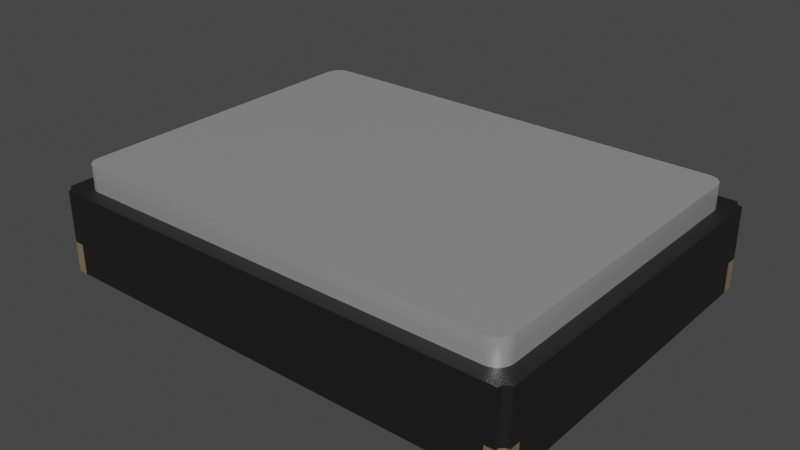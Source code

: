 # Source: Resonator_SMD_ECS_ECX-1247Q_1.6x1.2x0.3mm.blend  (saved by Blender 4.1.23; exported with 4.5.12 LTS)
import bpy
from mathutils import Matrix  # noqa: F401  (used for matrix-valued properties, if any)

bpy.ops.wm.read_factory_settings(use_empty=True)
scene = bpy.context.scene
scene.name = 'Scene'

# ---- collections
col_collection = bpy.data.collections.new('Collection'); scene.collection.children.link(col_collection)

# ---- materials (node trees are filled in below, after node groups)
mat_aluminum_lathed = bpy.data.materials.new('aluminum_lathed')
mat_aluminum_lathed.alpha_threshold = 0.0
mat_aluminum_lathed.use_transparent_shadow = False
mat_aluminum_lathed.preview_render_type = 'CUBE'
mat_aluminum_lathed.diffuse_color = (0.6, 0.6, 0.6, 1.0)
mat_aluminum_lathed.specular_color = (0.12, 0.12, 0.12)
mat_aluminum_lathed.roughness = 0.5
mat_plastic_matte_black = bpy.data.materials.new('plastic_matte_black')
mat_plastic_matte_black.use_transparent_shadow = False
mat_plastic_matte_black.preview_render_type = 'CUBE'
mat_metal_pins_gold = bpy.data.materials.new('metal_pins_gold')
mat_metal_pins_gold.use_transparent_shadow = False
mat_metal_pins_gold.preview_render_type = 'CUBE'

# ---- material node trees
mat_aluminum_lathed.use_nodes = True; mat_aluminum_lathed.node_tree.nodes.clear()
_N = mat_aluminum_lathed.node_tree.nodes; _L = mat_aluminum_lathed.node_tree.links
n0 = _N.new('ShaderNodeOutputMaterial'); n0.name = 'Material Output'; n0.location = (311, 300)
n1 = _N.new('ShaderNodeMapping'); n1.name = 'Mapping'; n1.location = (-765, 243)
n1.inputs[3].default_value = (120.4, 1.0, 1.0)
n2 = _N.new('ShaderNodeTexNoise'); n2.name = 'Noise Texture'; n2.location = (-519, 157)
n2.inputs[2].default_value = 60.0
n2.inputs[3].default_value = 16.0
n2.inputs[4].default_value = 0.8542
n2.inputs[8].default_value = 4.0
n3 = _N.new('ShaderNodeTexCoord'); n3.name = 'Texture Coordinate'; n3.location = (-940, 256)
n4 = _N.new('ShaderNodeValToRGB'); n4.name = 'ColorRamp'; n4.location = (-322, 228)
while len(n4.color_ramp.elements) > 1: n4.color_ramp.elements.remove(n4.color_ramp.elements[-1])
n4.color_ramp.elements[0].position = 0.05909; n4.color_ramp.elements[0].color = (0.0, 0.0, 0.0, 1.0)
_e = n4.color_ramp.elements.new(0.6); _e.color = (1.0, 1.0, 1.0, 1.0)
n5 = _N.new('ShaderNodeBsdfPrincipled'); n5.name = 'Principled BSDF'; n5.location = (36, 293)
n5.distribution = 'GGX'
n5.subsurface_method = 'BURLEY'
n5.inputs[1].default_value = 0.6955
n5.inputs[2].default_value = 0.2841
n5.inputs[3].default_value = 1.45
n5.inputs[13].default_value = 0.7841
n5.inputs[15].default_value = 0.1068
n5.inputs[16].default_value = 0.1205
n5.inputs[20].default_value = 0.0
n5.inputs[27].default_value = (0.0, 0.0, 0.0, 1.0)
n5.inputs[28].default_value = 1.0
_L.new(n5.outputs[0], n0.inputs[0])
_L.new(n1.outputs[0], n2.inputs[0])
_L.new(n2.outputs[1], n4.inputs[0])
_L.new(n4.outputs[0], n5.inputs[0])
_L.new(n3.outputs[2], n1.inputs[0])
n0.is_active_output = True
mat_plastic_matte_black.use_nodes = True; mat_plastic_matte_black.node_tree.nodes.clear()
_N = mat_plastic_matte_black.node_tree.nodes; _L = mat_plastic_matte_black.node_tree.links
n0 = _N.new('ShaderNodeOutputMaterial'); n0.name = 'Material Output'; n0.location = (463, 300)
n1 = _N.new('ShaderNodeBsdfPrincipled'); n1.name = 'Principled BSDF'; n1.location = (173, 300)
n1.distribution = 'GGX'
n1.subsurface_method = 'BURLEY'
n1.inputs[1].default_value = 0.06818
n1.inputs[2].default_value = 0.5182
n1.inputs[3].default_value = 1.45
n1.inputs[13].default_value = 0.6432
n1.inputs[20].default_value = 0.1027
n1.inputs[27].default_value = (0.0, 0.0, 0.0, 1.0)
n1.inputs[28].default_value = 1.0
n2 = _N.new('ShaderNodeTexCoord'); n2.name = 'Texture Coordinate'; n2.location = (-1001, 105)
n3 = _N.new('ShaderNodeBump'); n3.name = 'Bump'; n3.location = (-135, -86)
n3.inputs[0].default_value = 0.1
n3.inputs[1].default_value = 0.4
n3.inputs[2].default_value = 1.0
n4 = _N.new('ShaderNodeMapping'); n4.name = 'Mapping'; n4.location = (-755, 143)
n4.inputs[3].default_value = (2.0, 2.0, 2.0)
n5 = _N.new('ShaderNodeValToRGB'); n5.name = 'ColorRamp'; n5.location = (-147, 213)
while len(n5.color_ramp.elements) > 1: n5.color_ramp.elements.remove(n5.color_ramp.elements[-1])
n5.color_ramp.elements[0].position = 0.0; n5.color_ramp.elements[0].color = (0.005014, 0.005014, 0.005014, 1.0)
_e = n5.color_ramp.elements.new(0.9955); _e.color = (0.01269, 0.01269, 0.01269, 1.0)
n6 = _N.new('ShaderNodeTexNoise'); n6.name = 'Noise Texture'; n6.location = (-455, 203)
n6.inputs[2].default_value = 200.0
n6.inputs[3].default_value = 5.6
n6.inputs[4].default_value = 0.5208
_L.new(n1.outputs[0], n0.inputs[0])
_L.new(n6.outputs[0], n5.inputs[0])
_L.new(n5.outputs[0], n1.inputs[0])
_L.new(n2.outputs[2], n4.inputs[0])
_L.new(n4.outputs[0], n6.inputs[0])
_L.new(n6.outputs[0], n3.inputs[3])
_L.new(n3.outputs[0], n1.inputs[5])
n0.is_active_output = True
mat_metal_pins_gold.use_nodes = True; mat_metal_pins_gold.node_tree.nodes.clear()
_N = mat_metal_pins_gold.node_tree.nodes; _L = mat_metal_pins_gold.node_tree.links
n0 = _N.new('ShaderNodeMapping'); n0.name = 'Mapping'; n0.location = (-1447, -91)
n0.inputs[3].default_value = (4.8, 1.2, 1.1)
n1 = _N.new('ShaderNodeBsdfPrincipled'); n1.name = 'Principled BSDF'; n1.location = (-560, 254)
n1.distribution = 'GGX'
n1.subsurface_method = 'BURLEY'
n1.inputs[1].default_value = 0.7818
n1.inputs[2].default_value = 0.2886
n1.inputs[3].default_value = 1.45
n1.inputs[13].default_value = 0.0
n1.inputs[27].default_value = (0.0, 0.0, 0.0, 1.0)
n1.inputs[28].default_value = 1.0
n2 = _N.new('ShaderNodeOutputMaterial'); n2.name = 'Material Output.002'; n2.location = (-205, 253)
n2.width = 213
n3 = _N.new('ShaderNodeTexNoise'); n3.name = 'Noise Texture.002'; n3.location = (-1228, -73)
n3.inputs[2].default_value = 0.1
n3.inputs[3].default_value = 7.0
n3.inputs[4].default_value = 0.6
n3.inputs[8].default_value = 0.4
n4 = _N.new('ShaderNodeTexCoord'); n4.name = 'Texture Coordinate'; n4.location = (-1636, -116)
n5 = _N.new('ShaderNodeMix'); n5.name = 'Mix.001'; n5.location = (-921, 45)
n5.data_type = 'RGBA'
n5.inputs[6].default_value = (1.0, 0.7849, 0.4141, 1.0)
n5.inputs[7].default_value = (0.1851, 0.1427, 0.0982, 1.0)
n6 = _N.new('ShaderNodeBump'); n6.name = 'Bump.001'; n6.location = (-1001, -227)
n6.inputs[0].default_value = 0.05
n6.inputs[1].default_value = 0.01
n6.inputs[2].default_value = 1.0
_L.new(n1.outputs[0], n2.inputs[0])
_L.new(n3.outputs[0], n6.inputs[3])
_L.new(n0.outputs[0], n3.inputs[0])
_L.new(n3.outputs[0], n5.inputs[0])
_L.new(n4.outputs[3], n0.inputs[0])
_L.new(n5.outputs[2], n1.inputs[0])
_L.new(n6.outputs[0], n1.inputs[5])
n2.is_active_output = True

# ---- world
world_world = bpy.data.worlds.new('World'); scene.world = world_world
world_world.use_nodes = True; world_world.node_tree.nodes.clear()
_N = world_world.node_tree.nodes; _L = world_world.node_tree.links
n0 = _N.new('ShaderNodeOutputWorld'); n0.name = 'World Output'; n0.location = (300, 300)
n1 = _N.new('ShaderNodeBackground'); n1.name = 'Background'; n1.location = (10, 300)
n1.inputs[0].default_value = (0.05088, 0.05088, 0.05088, 1.0)
_L.new(n1.outputs[0], n0.inputs[0])
n0.is_active_output = True
world_world.color = (0.05088, 0.05088, 0.05088)
world_world.use_sun_shadow = False
world_world.sun_shadow_jitter_overblur = 0.0

# ---- meshes
me_shape_9_indexedfaceset = bpy.data.meshes.new('SHAPE_9_IndexedFaceSet')
me_shape_9_indexedfaceset.from_pydata([(-0.2756, 0.1378, -0.2165), (-0.2756, 0.1063, -0.2165), (-0.2854, 0.1063, -0.2139), (-0.2926, 0.1063, -0.2067), (0.2953, 0.1063, -0.1969), (0.2946, 0.1063, -0.2019), (-0.2946, 0.1063, 0.2019), (-0.2895, 0.1063, 0.2108), (-0.2807, 0.1063, 0.2159), (-0.2807, 0.1378, -0.2159), (-0.2854, 0.1378, -0.2139), (-0.2946, 0.1378, 0.2019), (-0.2926, 0.1378, 0.2067), (-0.2895, 0.1378, 0.2108), (-0.2854, 0.1378, 0.2139), (-0.2807, 0.1378, 0.2159), (0.2756, 0.1378, 0.2165), (0.2895, 0.1378, 0.2108), (0.2926, 0.1378, 0.2067), (0.2946, 0.1378, 0.2019), (0.2953, 0.1378, -0.1969), (0.2926, 0.1378, -0.2067), (0.2756, 0.1378, -0.2165), (-0.2953, 0.1063, -0.1969), (-0.2953, 0.1378, -0.1969), (-0.2953, 0.1063, 0.1969), (-0.2953, 0.1378, 0.1969), (-0.2926, 0.1063, 0.2067), (-0.2854, 0.1063, 0.2139), (-0.2756, 0.1378, 0.2165), (-0.2756, 0.1063, 0.2165), (0.2756, 0.1063, 0.2165), (0.2807, 0.1063, 0.2159), (0.2854, 0.1063, 0.2139), (0.2895, 0.1063, 0.2108), (0.2926, 0.1063, 0.2067), (0.2946, 0.1063, 0.2019), (0.2953, 0.1063, 0.1969), (0.2953, 0.1378, 0.1969), (0.2807, 0.1378, 0.2159), (0.2854, 0.1378, 0.2139), (0.2926, 0.1063, -0.2067), (0.2895, 0.1063, -0.2108), (0.2854, 0.1063, -0.2139), (0.2807, 0.1063, -0.2159), (0.2756, 0.1063, -0.2165), (0.2946, 0.1378, -0.2019), (0.2895, 0.1378, -0.2108), (0.2854, 0.1378, -0.2139), (0.2807, 0.1378, -0.2159), (-0.2807, 0.1063, -0.2159), (-0.2895, 0.1063, -0.2108), (-0.2946, 0.1063, -0.2019), (-0.2895, 0.1378, -0.2108), (-0.2926, 0.1378, -0.2067), (-0.2946, 0.1378, -0.2019), (0.3064, 0.1063, 0.2313), (0.31, 0.1063, 0.2277), (-0.315, 0.1063, 0.2264), (-0.31, 0.03937, 0.2277), (-0.315, 0.0, 0.212), (0.2929, 0.0, -0.2362), (0.2929, 0.0, 0.2205), (-0.2929, 0.0, 0.2362), (0.315, 0.1063, -0.2264), (0.315, 0.03937, -0.2264), (0.3051, 0.1063, -0.2362), (-0.3051, 0.1063, -0.2362), (-0.3051, 0.1063, 0.2362), (-0.3051, 0.03937, 0.2362), (-0.2929, 0.03937, 0.2362), (0.3051, 0.1063, 0.2362), (-0.31, 0.1063, 0.2277), (-0.3064, 0.1063, 0.2313), (-0.315, 0.1063, -0.2264), (-0.3064, 0.1063, -0.2313), (-0.31, 0.1063, -0.2277), (0.31, 0.1063, -0.2277), (0.3064, 0.1063, -0.2313), (0.315, 0.1063, 0.2264), (-0.2992, 0.0, -0.212), (-0.315, 0.0, -0.212), (-0.2992, 0.03937, -0.05906), (-0.2992, 0.0, -0.05906), (-0.2992, 0.03937, -0.212), (-0.2929, 0.03937, -0.2205), (-0.09843, 0.03937, -0.2205), (-0.2929, 0.03937, -0.2362), (-0.315, 0.03937, -0.2264), (0.09843, 0.0, -0.2205), (0.09843, 0.03937, -0.2205), (0.09843, 0.03937, -0.05906), (0.09843, 0.0, -0.05906), (0.2992, 0.0, 0.212), (0.09843, 0.03937, 0.05906), (0.09843, 0.0, 0.05906), (0.09843, 0.03937, 0.2205), (0.2992, 0.03937, 0.212), (-0.2992, 0.0, 0.212), (-0.315, 0.03937, 0.212), (-0.09843, 0.03937, 0.2205), (-0.315, 0.03937, 0.2264), (-0.3064, 0.0, -0.2313), (-0.31, 0.0, -0.2277), (-0.31, 0.03937, -0.2277), (-0.3064, 0.03937, -0.2313), (-0.09843, 0.0, -0.05906), (-0.2929, 0.0, -0.2205), (-0.2929, 0.0, -0.2362), (-0.3051, 0.03937, -0.2362), (-0.3051, 0.0, -0.2362), (-0.315, 0.0, -0.2264), (-0.09843, 0.0, -0.2205), (-0.09843, 0.03937, -0.05906), (-0.315, 0.03937, -0.212), (0.315, 0.0, -0.2264), (0.31, 0.0, -0.2277), (0.3064, 0.0, -0.2313), (0.2929, 0.0, -0.2205), (0.2992, 0.03937, -0.05906), (0.315, 0.03937, -0.212), (0.3051, 0.0, -0.2362), (0.315, 0.0, -0.212), (0.2992, 0.0, -0.212), (0.2992, 0.0, -0.05906), (0.3051, 0.03937, -0.2362), (0.3064, 0.03937, -0.2313), (0.31, 0.03937, -0.2277), (0.2992, 0.03937, -0.212), (0.2929, 0.03937, -0.2205), (0.2929, 0.03937, -0.2362), (0.3051, 0.0, 0.2362), (0.3064, 0.0, 0.2313), (0.31, 0.0, 0.2277), (0.3051, 0.03937, 0.2362), (0.31, 0.03937, 0.2277), (0.3064, 0.03937, 0.2313), (0.315, 0.03937, 0.2264), (0.315, 0.03937, 0.212), (0.315, 0.0, 0.2264), (0.315, 0.0, 0.212), (0.2929, 0.03937, 0.2205), (0.09843, 0.0, 0.2205), (0.2929, 0.03937, 0.2362), (0.2929, 0.0, 0.2362), (0.2992, 0.0, 0.05906), (0.2992, 0.03937, 0.05906), (-0.3064, 0.0, 0.2313), (-0.31, 0.0, 0.2277), (-0.3051, 0.0, 0.2362), (-0.09843, 0.0, 0.2205), (-0.09843, 0.0, 0.05906), (-0.2992, 0.0, 0.05906), (-0.2929, 0.0, 0.2205), (-0.315, 0.0, 0.2264), (-0.2992, 0.03937, 0.05906), (-0.2992, 0.03937, 0.212), (-0.09843, 0.03937, 0.05906), (-0.2929, 0.03937, 0.2205), (-0.3064, 0.03937, 0.2313)], [], [(0, 22, 45), (0, 45, 1), (25, 27, 6), (25, 7, 27), (25, 28, 7), (25, 8, 28), (25, 30, 8), (3, 23, 52), (50, 51, 2), (50, 3, 51), (50, 23, 3), (1, 25, 23), (1, 30, 25), (1, 23, 50), (34, 32, 31), (34, 33, 32), (36, 35, 34), (37, 34, 31), (37, 36, 34), (45, 31, 30), (45, 30, 1), (4, 31, 45), (4, 37, 31), (43, 5, 4), (43, 45, 44), (43, 4, 45), (42, 41, 5), (42, 5, 43), (24, 0, 9), (24, 9, 10), (24, 10, 53), (24, 53, 54), (24, 54, 55), (12, 26, 11), (14, 12, 13), (14, 26, 12), (29, 24, 26), (29, 14, 15), (29, 0, 24), (29, 26, 14), (48, 49, 22), (47, 48, 22), (21, 47, 22), (20, 46, 21), (20, 21, 22), (16, 22, 0), (16, 0, 29), (38, 22, 16), (38, 20, 22), (17, 16, 39), (17, 39, 40), (17, 18, 19), (17, 19, 38), (17, 38, 16), (26, 24, 23), (26, 23, 25), (11, 26, 25), (11, 25, 6), (12, 6, 27), (12, 11, 6), (13, 27, 7), (13, 12, 27), (14, 7, 28), (14, 13, 7), (15, 28, 8), (15, 14, 28), (29, 8, 30), (29, 15, 8), (16, 29, 30), (16, 30, 31), (39, 16, 31), (39, 31, 32), (40, 32, 33), (40, 39, 32), (17, 33, 34), (17, 40, 33), (18, 34, 35), (18, 17, 34), (19, 35, 36), (19, 18, 35), (38, 36, 37), (38, 19, 36), (20, 38, 37), (20, 37, 4), (46, 20, 4), (46, 4, 5), (21, 5, 41), (21, 46, 5), (47, 41, 42), (47, 21, 41), (48, 42, 43), (48, 47, 42), (49, 43, 44), (49, 48, 43), (22, 44, 45), (22, 49, 44), (9, 0, 1), (9, 1, 50), (10, 50, 2), (10, 9, 50), (53, 2, 51), (53, 10, 2), (54, 51, 3), (54, 53, 51), (55, 3, 52), (55, 54, 3), (24, 52, 23), (24, 55, 52), (57, 137, 79), (57, 135, 137), (56, 136, 135), (56, 135, 57), (71, 134, 136), (71, 136, 56), (73, 69, 68), (73, 159, 69), (72, 59, 159), (72, 159, 73), (58, 101, 59), (58, 59, 72), (76, 88, 74), (76, 104, 88), (75, 105, 104), (75, 104, 76), (67, 109, 105), (67, 105, 75), (78, 125, 66), (78, 126, 125), (77, 127, 126), (77, 126, 78), (64, 65, 127), (64, 127, 77), (152, 98, 60), (150, 63, 153), (81, 152, 60), (81, 83, 152), (80, 83, 81), (106, 151, 152), (106, 152, 83), (95, 150, 151), (95, 142, 150), (62, 144, 142), (112, 107, 108), (92, 151, 106), (92, 95, 151), (145, 140, 93), (89, 106, 112), (89, 92, 106), (124, 145, 95), (124, 95, 92), (122, 124, 123), (61, 118, 89), (108, 61, 89), (108, 89, 112), (122, 140, 145), (122, 145, 124), (144, 63, 142), (142, 63, 150), (64, 120, 65), (138, 122, 120), (138, 140, 122), (79, 137, 138), (79, 120, 64), (79, 138, 120), (67, 87, 109), (130, 108, 87), (130, 61, 108), (66, 125, 130), (66, 87, 67), (66, 130, 87), (58, 99, 101), (114, 60, 99), (114, 81, 60), (74, 88, 114), (74, 99, 58), (74, 114, 99), (71, 143, 134), (70, 144, 143), (70, 63, 144), (70, 143, 71), (68, 69, 70), (68, 70, 71), (76, 58, 72), (76, 74, 58), (75, 72, 73), (75, 76, 72), (56, 68, 71), (56, 73, 68), (78, 56, 57), (78, 73, 56), (78, 75, 73), (78, 57, 77), (64, 57, 79), (64, 77, 57), (66, 67, 75), (66, 75, 78), (84, 114, 81), (84, 81, 80), (82, 84, 80), (82, 80, 83), (113, 82, 83), (113, 83, 106), (86, 113, 106), (86, 106, 112), (85, 86, 112), (85, 112, 107), (87, 85, 107), (87, 107, 108), (104, 114, 84), (104, 88, 114), (85, 105, 104), (85, 104, 84), (87, 109, 105), (87, 105, 85), (113, 84, 82), (86, 84, 113), (86, 85, 84), (129, 130, 61), (129, 61, 118), (90, 129, 118), (90, 118, 89), (91, 90, 89), (91, 89, 92), (119, 91, 92), (119, 92, 124), (128, 119, 124), (128, 124, 123), (120, 128, 123), (120, 123, 122), (128, 91, 119), (128, 90, 91), (129, 90, 128), (127, 128, 120), (65, 127, 120), (97, 138, 140), (97, 140, 93), (146, 97, 93), (146, 93, 145), (94, 146, 145), (94, 145, 95), (96, 94, 95), (96, 95, 142), (141, 96, 142), (141, 142, 62), (143, 141, 62), (143, 62, 144), (136, 143, 134), (136, 141, 143), (135, 141, 136), (97, 96, 141), (97, 94, 96), (97, 141, 135), (138, 135, 137), (138, 97, 135), (146, 94, 97), (99, 156, 98), (99, 98, 60), (158, 70, 63), (158, 63, 153), (100, 158, 153), (100, 153, 150), (157, 100, 150), (157, 150, 151), (155, 157, 151), (155, 151, 152), (156, 155, 152), (156, 152, 98), (70, 159, 69), (99, 101, 59), (158, 59, 159), (158, 159, 70), (156, 99, 59), (156, 59, 158), (100, 156, 158), (157, 156, 100), (102, 109, 110), (102, 105, 109), (103, 104, 105), (103, 105, 102), (111, 88, 104), (111, 104, 103), (114, 88, 111), (114, 111, 81), (109, 87, 108), (109, 108, 110), (103, 80, 81), (103, 81, 111), (107, 103, 102), (107, 80, 103), (108, 102, 110), (108, 107, 102), (106, 83, 80), (112, 106, 80), (112, 80, 107), (116, 65, 115), (116, 127, 65), (117, 126, 127), (117, 127, 116), (121, 125, 126), (121, 126, 117), (130, 125, 121), (130, 121, 61), (65, 120, 122), (65, 122, 115), (123, 124, 92), (123, 92, 89), (118, 123, 89), (116, 122, 123), (116, 123, 118), (117, 118, 61), (117, 116, 118), (115, 122, 116), (121, 117, 61), (126, 130, 129), (127, 129, 128), (127, 126, 129), (125, 130, 126), (132, 134, 131), (132, 136, 134), (133, 135, 136), (133, 136, 132), (139, 137, 135), (139, 135, 133), (138, 137, 139), (138, 139, 140), (134, 143, 144), (134, 144, 131), (132, 131, 144), (132, 144, 62), (133, 132, 62), (93, 62, 142), (93, 142, 95), (93, 133, 62), (140, 139, 133), (140, 133, 93), (145, 93, 95), (101, 99, 60), (101, 60, 154), (148, 101, 154), (148, 59, 101), (147, 159, 59), (147, 59, 148), (149, 69, 159), (149, 159, 147), (70, 69, 149), (70, 149, 63), (63, 149, 147), (60, 148, 154), (153, 147, 148), (153, 63, 147), (98, 148, 60), (98, 153, 148), (150, 153, 98), (151, 98, 152), (151, 150, 98), (157, 155, 156)])
me_shape_9_indexedfaceset.polygons.foreach_set('use_smooth', [1, 1, 1, 1, 1, 1, 1, 1, 1, 1, 1, 1, 1, 1, 1, 1, 1, 1, 1, 1, 1, 1, 1, 1, 1, 1, 1, 1, 1, 1, 1, 1, 1, 1, 1, 1, 1, 1, 1, 1, 1, 1, 1, 1, 1, 1, 1, 1, 1, 1, 1, 1, 1, 1, 1, 1, 1, 1, 1, 1, 1, 1, 1, 1, 1, 1, 1, 1, 1, 1, 1, 1, 1, 1, 1, 1, 1, 1, 1, 1, 1, 1, 1, 1, 1, 1, 1, 1, 1, 1, 1, 1, 1, 1, 1, 1, 1, 1, 1, 1, 1, 1, 1, 1, 1, 1, 1, 1, 1, 1, 1, 1, 1, 1, 1, 1, 1, 1, 1, 1, 1, 1, 1, 1, 1, 1, 1, 1, 1, 1, 1, 1, 0, 0, 0, 0, 0, 0, 0, 0, 0, 0, 0, 0, 0, 0, 0, 0, 0, 0, 0, 0, 0, 0, 0, 0, 0, 0, 0, 0, 0, 0, 0, 0, 0, 0, 0, 0, 0, 0, 0, 0, 0, 0, 0, 0, 0, 0, 0, 0, 0, 0, 1, 1, 1, 1, 1, 1, 1, 1, 1, 1, 1, 1, 1, 1, 1, 1, 1, 1, 1, 1, 1, 1, 1, 1, 1, 1, 1, 1, 1, 1, 1, 1, 1, 1, 1, 1, 1, 1, 1, 1, 1, 1, 1, 1, 1, 1, 1, 1, 1, 1, 1, 1, 1, 1, 1, 1, 1, 1, 1, 1, 1, 1, 1, 1, 1, 1, 1, 1, 1, 1, 1, 1, 1, 1, 1, 1, 1, 1, 1, 1, 1, 1, 1, 1, 1, 1, 1, 1, 1, 1, 1, 1, 1, 1, 1, 1, 1, 1, 1, 1, 1, 1, 1, 1, 1, 1, 1, 1, 1, 1, 1, 1, 1, 1, 1, 1, 1, 1, 1, 1, 1, 1, 1, 1, 1, 1, 1, 1, 1, 1, 1, 1, 1, 1, 1, 1, 1, 1, 1, 1, 1, 1, 1, 1, 1, 1, 1, 1, 1, 1, 1, 1, 1, 1, 1, 1, 1, 1, 1, 1, 1, 1, 1, 1, 1, 1, 1, 1, 1, 1, 1, 1, 1, 1])
me_shape_9_indexedfaceset.polygons.foreach_set('material_index', [0, 0, 0, 0, 0, 0, 0, 0, 0, 0, 0, 0, 0, 0, 0, 0, 0, 0, 0, 0, 0, 0, 0, 0, 0, 0, 0, 0, 0, 0, 0, 0, 0, 0, 0, 0, 0, 0, 0, 0, 0, 0, 0, 0, 0, 0, 0, 0, 0, 0, 0, 0, 0, 0, 0, 0, 0, 0, 0, 0, 0, 0, 0, 0, 0, 0, 0, 0, 0, 0, 0, 0, 0, 0, 0, 0, 0, 0, 0, 0, 0, 0, 0, 0, 0, 0, 0, 0, 0, 0, 0, 0, 0, 0, 0, 0, 0, 0, 0, 0, 0, 0, 0, 0, 0, 0, 0, 0, 1, 1, 1, 1, 1, 1, 1, 1, 1, 1, 1, 1, 1, 1, 1, 1, 1, 1, 1, 1, 1, 1, 1, 1, 1, 1, 1, 1, 1, 1, 1, 1, 1, 1, 1, 1, 1, 1, 1, 1, 1, 1, 1, 1, 1, 1, 1, 1, 1, 1, 1, 1, 1, 1, 1, 1, 1, 1, 1, 1, 1, 1, 1, 1, 1, 1, 1, 1, 1, 1, 1, 1, 1, 1, 1, 1, 1, 1, 1, 1, 1, 1, 1, 1, 1, 1, 1, 1, 1, 1, 1, 1, 1, 1, 1, 1, 1, 1, 1, 1, 1, 1, 1, 1, 1, 1, 1, 1, 1, 1, 1, 1, 1, 1, 1, 1, 1, 1, 1, 1, 1, 1, 1, 1, 1, 1, 1, 1, 1, 1, 1, 1, 1, 1, 1, 1, 1, 1, 1, 1, 1, 1, 1, 1, 1, 1, 1, 1, 1, 1, 1, 1, 1, 1, 1, 1, 1, 1, 1, 1, 1, 1, 1, 1, 1, 1, 1, 2, 2, 2, 2, 2, 2, 2, 2, 2, 2, 2, 2, 2, 2, 2, 2, 2, 2, 2, 2, 2, 2, 2, 2, 2, 2, 2, 2, 2, 2, 2, 2, 2, 2, 2, 2, 2, 2, 2, 2, 2, 2, 2, 2, 2, 2, 2, 2, 2, 2, 2, 2, 2, 2, 2, 2, 2, 2, 2, 2, 2, 2, 2, 2, 2, 2, 2, 2, 2, 2, 2, 2, 2, 2, 2, 2, 2, 2, 2, 2, 2])
_k = set([(0, 9), (0, 22), (1, 45), (1, 50), (2, 50), (2, 51), (3, 51), (3, 52), (4, 5), (4, 37), (5, 41), (6, 25), (6, 27), (7, 27), (7, 28), (8, 28), (8, 30), (9, 10), (10, 53), (11, 12), (11, 26), (12, 13), (13, 14), (14, 15), (15, 29), (16, 29), (16, 39), (17, 18), (17, 40), (18, 19), (19, 38), (20, 38), (20, 46), (21, 46), (21, 47), (22, 49), (23, 25), (23, 52), (24, 26), (24, 55), (30, 31), (31, 32), (32, 33), (33, 34), (34, 35), (35, 36), (36, 37), (39, 40), (41, 42), (42, 43), (43, 44), (44, 45), (47, 48), (48, 49), (53, 54), (54, 55), (56, 57), (56, 71), (56, 136), (57, 79), (58, 72), (58, 74), (58, 101), (60, 81), (60, 154), (61, 108), (61, 121), (62, 141), (63, 144), (63, 149), (64, 65), (64, 77), (64, 79), (65, 115), (66, 67), (66, 78), (66, 125), (67, 75), (67, 109), (68, 69), (68, 71), (68, 73), (69, 149), (70, 158), (71, 134), (72, 73), (73, 159), (74, 76), (74, 88), (75, 76), (75, 105), (77, 78), (78, 126), (79, 137), (80, 84), (81, 111), (82, 83), (82, 84), (82, 113), (84, 114), (85, 86), (85, 87), (85, 107), (86, 112), (86, 113), (88, 111), (89, 90), (90, 91), (90, 129), (91, 92), (91, 119), (93, 97), (94, 95), (94, 96), (94, 146), (96, 141), (96, 142), (97, 138), (97, 146), (98, 156), (99, 156), (100, 150), (100, 157), (100, 158), (101, 154), (102, 103), (102, 105), (102, 110), (103, 111), (106, 113), (108, 110), (109, 110), (115, 116), (115, 122), (116, 117), (117, 121), (117, 126), (118, 129), (119, 124), (119, 128), (120, 128), (121, 125), (122, 140), (123, 128), (129, 130), (131, 132), (131, 134), (131, 144), (132, 133), (132, 136), (133, 139), (137, 139), (139, 140), (141, 143), (145, 146), (147, 148), (147, 149), (147, 159), (148, 154), (151, 157), (152, 155), (153, 158), (155, 156), (155, 157)])
me_shape_9_indexedfaceset.attributes.new('sharp_edge', 'BOOLEAN', 'EDGE').data.foreach_set('value', [ (min(e.vertices), max(e.vertices)) in _k for e in me_shape_9_indexedfaceset.edges])
_uv = me_shape_9_indexedfaceset.uv_layers.new(name='UVMap')
_uv.uv.foreach_set('vector', [0.0, 1.0, 1.0, 1.0, 1.0, 0.0, 0.0, 1.0, 1.0, 0.0, 0.0, 0.0, 0.0, 0.9545, 0.004466, 0.9773, 0.001136, 0.9663, 0.0, 0.9545, 0.009763, 0.9867, 0.004466, 0.9773, 0.0, 0.9545, 0.01667, 0.9939, 0.009763, 0.9867, 0.0, 0.9545, 0.02471, 0.9985, 0.01667, 0.9939, 0.0, 0.9545, 0.03333, 1.0, 0.02471, 0.9985, 0.004466, 0.02273, 0.0, 0.04545, 0.001136, 0.03369, 0.02471, 0.001549, 0.009763, 0.01331, 0.01667, 0.00609, 0.02471, 0.001549, 0.004466, 0.02273, 0.009763, 0.01331, 0.02471, 0.001549, 0.0, 0.04545, 0.004466, 0.02273, 0.03333, 0.0, 0.0, 0.9545, 0.0, 0.04545, 0.03333, 0.0, 0.03333, 1.0, 0.0, 0.9545, 0.03333, 0.0, 0.0, 0.04545, 0.02471, 0.001549, 0.9902, 0.9867, 0.9753, 0.9985, 0.9667, 1.0, 0.9902, 0.9867, 0.9833, 0.9939, 0.9753, 0.9985, 0.9989, 0.9663, 0.9955, 0.9773, 0.9902, 0.9867, 1.0, 0.9545, 0.9902, 0.9867, 0.9667, 1.0, 1.0, 0.9545, 0.9989, 0.9663, 0.9902, 0.9867, 0.9667, 0.0, 0.9667, 1.0, 0.03333, 1.0, 0.9667, 0.0, 0.03333, 1.0, 0.03333, 0.0, 1.0, 0.04545, 0.9667, 1.0, 0.9667, 0.0, 1.0, 0.04545, 1.0, 0.9545, 0.9667, 1.0, 0.9833, 0.00609, 0.9989, 0.03369, 1.0, 0.04545, 0.9833, 0.00609, 0.9667, 0.0, 0.9753, 0.001549, 0.9833, 0.00609, 1.0, 0.04545, 0.9667, 0.0, 0.9902, 0.01331, 0.9955, 0.02273, 0.9989, 0.03369, 0.9902, 0.01331, 0.9989, 0.03369, 0.9833, 0.00609, 0.0, 0.04545, 0.03333, 0.0, 0.02471, 0.001549, 0.0, 0.04545, 0.02471, 0.001549, 0.01667, 0.00609, 0.0, 0.04545, 0.01667, 0.00609, 0.009763, 0.01331, 0.0, 0.04545, 0.009763, 0.01331, 0.004466, 0.02273, 0.0, 0.04545, 0.004466, 0.02273, 0.001136, 0.03369, 0.004466, 0.9773, 0.0, 0.9545, 0.001136, 0.9663, 0.01667, 0.9939, 0.004466, 0.9773, 0.009763, 0.9867, 0.01667, 0.9939, 0.0, 0.9545, 0.004466, 0.9773, 0.03333, 1.0, 0.0, 0.04545, 0.0, 0.9545, 0.03333, 1.0, 0.01667, 0.9939, 0.02471, 0.9985, 0.03333, 1.0, 0.03333, 0.0, 0.0, 0.04545, 0.03333, 1.0, 0.0, 0.9545, 0.01667, 0.9939, 0.9833, 0.00609, 0.9753, 0.001549, 0.9667, 0.0, 0.9902, 0.01331, 0.9833, 0.00609, 0.9667, 0.0, 0.9955, 0.02273, 0.9902, 0.01331, 0.9667, 0.0, 1.0, 0.04545, 0.9989, 0.03369, 0.9955, 0.02273, 1.0, 0.04545, 0.9955, 0.02273, 0.9667, 0.0, 0.9667, 1.0, 0.9667, 0.0, 0.03333, 0.0, 0.9667, 1.0, 0.03333, 0.0, 0.03333, 1.0, 1.0, 0.9545, 0.9667, 0.0, 0.9667, 1.0, 1.0, 0.9545, 1.0, 0.04545, 0.9667, 0.0, 0.9902, 0.9867, 0.9667, 1.0, 0.9753, 0.9985, 0.9902, 0.9867, 0.9753, 0.9985, 0.9833, 0.9939, 0.9902, 0.9867, 0.9955, 0.9773, 0.9989, 0.9663, 0.9902, 0.9867, 0.9989, 0.9663, 1.0, 0.9545, 0.9902, 0.9867, 1.0, 0.9545, 0.9667, 1.0, 1.0, 1.0, 0.0, 1.0, 0.0, 0.0, 1.0, 1.0, 0.0, 0.0, 1.0, 0.0, 1.0, 0.2588, 1.0, 0.0, 0.0, 0.0, 1.0, 0.2588, 0.0, 0.0, 0.0, 0.2588, 1.0, 0.5, 0.0, 0.2588, 0.0, 0.5, 1.0, 0.5, 1.0, 0.2588, 0.0, 0.2588, 1.0, 0.7071, 0.0, 0.5, 0.0, 0.7071, 1.0, 0.7071, 1.0, 0.5, 0.0, 0.5, 1.0, 0.866, 0.0, 0.7071, 0.0, 0.866, 1.0, 0.866, 1.0, 0.7071, 0.0, 0.7071, 1.0, 0.9659, 0.0, 0.866, 0.0, 0.9659, 1.0, 0.9659, 1.0, 0.866, 0.0, 0.866, 1.0, 1.0, 0.0, 0.9659, 0.0, 1.0, 1.0, 1.0, 1.0, 0.9659, 0.0, 0.9659, 1.0, 1.0, 0.0, 1.0, 0.0, 0.0, 1.0, 1.0, 0.0, 0.0, 1.0, 0.0, 1.0, 0.9659, 1.0, 1.0, 0.0, 1.0, 1.0, 0.9659, 0.0, 1.0, 0.0, 0.9659, 1.0, 0.866, 0.0, 0.9659, 0.0, 0.866, 1.0, 0.866, 1.0, 0.9659, 0.0, 0.9659, 1.0, 0.7071, 0.0, 0.866, 0.0, 0.7071, 1.0, 0.7071, 1.0, 0.866, 0.0, 0.866, 1.0, 0.5, 0.0, 0.7071, 0.0, 0.5, 1.0, 0.5, 1.0, 0.7071, 0.0, 0.7071, 1.0, 0.2588, 0.0, 0.5, 0.0, 0.2588, 1.0, 0.2588, 1.0, 0.5, 0.0, 0.5, 1.0, 0.0, 0.0, 0.2588, 0.0, 0.0, 1.0, 0.0, 1.0, 0.2588, 0.0, 0.2588, 0.0, 1.0, 1.0, 1.0, 1.0, 0.0, 0.0, 1.0, 1.0, 0.0, 0.0, 0.0, 1.0, 0.7412, 1.0, 1.0, 0.0, 1.0, 1.0, 0.7412, 0.0, 1.0, 0.0, 0.7412, 1.0, 0.5, 0.0, 0.7412, 0.0, 0.5, 1.0, 0.5, 1.0, 0.7412, 0.0, 0.7412, 1.0, 0.2929, 0.0, 0.5, 0.0, 0.2929, 1.0, 0.2929, 1.0, 0.5, 0.0, 0.5, 1.0, 0.134, 0.0, 0.2929, 0.0, 0.134, 1.0, 0.134, 1.0, 0.2929, 0.0, 0.2929, 1.0, 0.03407, 0.0, 0.134, 0.0, 0.03407, 1.0, 0.03407, 1.0, 0.134, 0.0, 0.134, 1.0, 0.0, 0.0, 0.03407, 0.0, 0.0, 1.0, 0.0, 1.0, 0.03407, 0.0, 0.03407, 1.0, 0.03407, 1.0, 0.0, 0.0, 0.0, 1.0, 0.03407, 0.0, 0.0, 0.0, 0.03407, 1.0, 0.134, 0.0, 0.03407, 0.0, 0.134, 1.0, 0.134, 1.0, 0.03407, 0.0, 0.03407, 1.0, 0.2929, 0.0, 0.134, 0.0, 0.2929, 1.0, 0.2929, 1.0, 0.134, 0.0, 0.134, 1.0, 0.5, 0.0, 0.2929, 0.0, 0.5, 1.0, 0.5, 1.0, 0.2929, 0.0, 0.2929, 1.0, 0.7412, 0.0, 0.5, 0.0, 0.7412, 1.0, 0.7412, 1.0, 0.5, 0.0, 0.5, 1.0, 1.0, 0.0, 0.7412, 0.0, 1.0, 1.0, 1.0, 1.0, 0.7412, 0.0, 0.7412, 1.0, 0.5, 0.0, 1.0, 1.0, 1.0, 1.0, 0.5, 0.0, 0.5, 0.0, 1.0, 1.0, 0.134, 0.0, 0.134, 0.0, 0.5, 1.0, 0.134, 0.0, 0.5, 1.0, 0.5, 1.0, 0.0, 0.0, 0.0, 0.0, 0.134, 1.0, 0.0, 0.0, 0.134, 1.0, 0.134, 1.0, 0.866, 0.0, 1.0, 1.0, 1.0, 1.0, 0.866, 0.0, 0.866, 0.0, 1.0, 1.0, 0.5, 0.0, 0.5, 0.0, 0.866, 1.0, 0.5, 0.0, 0.866, 1.0, 0.866, 1.0, 0.0, 0.0, 0.0, 0.0, 0.5, 1.0, 0.0, 0.0, 0.5, 1.0, 0.5, 1.0, 0.5, 0.0, 0.0, 1.0, 0.0, 1.0, 0.5, 0.0, 0.5, 0.0, 0.0, 1.0, 0.866, 0.0, 0.866, 0.0, 0.5, 1.0, 0.866, 0.0, 0.5, 1.0, 0.5, 1.0, 1.0, 0.0, 1.0, 0.0, 0.866, 1.0, 1.0, 0.0, 0.866, 1.0, 0.866, 1.0, 0.134, 0.0, 0.0, 1.0, 0.0, 1.0, 0.134, 0.0, 0.134, 0.0, 0.0, 1.0, 0.5, 0.0, 0.5, 0.0, 0.134, 1.0, 0.5, 0.0, 0.134, 1.0, 0.134, 1.0, 1.0, 0.0, 1.0, 0.0, 0.5, 1.0, 1.0, 0.0, 0.5, 1.0, 0.5, 0.025, 0.625, 0.025, 0.9487, 0.0, 0.9487, 0.3438, 0.9667, 0.03506, 1.0, 0.03506, 0.9667, 0.0, 0.05127, 0.025, 0.625, 0.0, 0.9487, 0.0, 0.05127, 0.025, 0.375, 0.025, 0.625, 0.025, 0.05127, 0.025, 0.375, 0.0, 0.05127, 0.2328, 0.5735, 0.4031, 0.7104, 0.1703, 1.0, 0.2328, 0.5735, 0.1703, 1.0, 0.0, 0.8631, 0.6314, 0.4265, 0.6359, 0.8976, 0.4031, 0.7104, 0.6314, 0.4265, 0.8642, 0.6137, 0.6359, 0.8976, 0.9649, 0.9667, 0.9649, 1.0, 0.6562, 0.9667, 0.3438, 0.03333, 0.03506, 0.03333, 0.03506, 0.0, 0.461, 0.2896, 0.4031, 0.7104, 0.2328, 0.5735, 0.461, 0.2896, 0.6314, 0.4265, 0.4031, 0.7104, 0.975, 0.625, 1.0, 0.9487, 0.975, 0.9487, 0.2282, 0.1024, 0.2328, 0.5735, 0.0, 0.3863, 0.2282, 0.1024, 0.461, 0.2896, 0.2328, 0.5735, 0.6938, 0.0, 0.8642, 0.1369, 0.6314, 0.4265, 0.6938, 0.0, 0.6314, 0.4265, 0.461, 0.2896, 1.0, 0.05127, 0.975, 0.375, 0.975, 0.05127, 0.9649, 0.0, 0.9649, 0.03333, 0.6562, 0.03333, 0.03506, 0.0, 0.9649, 0.0, 0.6562, 0.03333, 0.03506, 0.0, 0.6562, 0.03333, 0.3438, 0.03333, 1.0, 0.05127, 1.0, 0.9487, 0.975, 0.625, 1.0, 0.05127, 0.975, 0.625, 0.975, 0.375, 0.9649, 1.0, 0.03506, 1.0, 0.6562, 0.9667, 0.6562, 0.9667, 0.03506, 1.0, 0.3438, 0.9667, 0.0, 1.0, 0.03176, 0.3704, 0.0, 0.3704, 0.9682, 0.3704, 0.03176, 0.0, 0.03176, 0.3704, 0.9682, 0.3704, 0.9682, 0.0, 0.03176, 0.0, 1.0, 1.0, 1.0, 0.3704, 0.9682, 0.3704, 1.0, 1.0, 0.03176, 0.3704, 0.0, 1.0, 1.0, 1.0, 0.9682, 0.3704, 0.03176, 0.3704, 0.0, 1.0, 0.02006, 0.3704, 0.0, 0.3704, 0.9799, 0.3704, 0.02006, 0.0, 0.02006, 0.3704, 0.9799, 0.3704, 0.9799, 0.0, 0.02006, 0.0, 1.0, 1.0, 1.0, 0.3704, 0.9799, 0.3704, 1.0, 1.0, 0.02006, 0.3704, 0.0, 1.0, 1.0, 1.0, 0.9799, 0.3704, 0.02006, 0.3704, 1.0, 1.0, 0.9682, 0.3704, 1.0, 0.3704, 0.03176, 0.3704, 0.9682, 0.0, 0.9682, 0.3704, 0.03176, 0.3704, 0.03176, 0.0, 0.9682, 0.0, 0.0, 1.0, 0.0, 0.3704, 0.03176, 0.3704, 0.0, 1.0, 0.9682, 0.3704, 1.0, 1.0, 0.0, 1.0, 0.03176, 0.3704, 0.9682, 0.3704, 1.0, 1.0, 0.9799, 0.3704, 1.0, 0.3704, 0.02006, 0.3704, 0.9799, 0.0, 0.9799, 0.3704, 0.02006, 0.3704, 0.02006, 0.0, 0.9799, 0.0, 0.02006, 0.3704, 0.9799, 0.3704, 1.0, 1.0, 0.0, 1.0, 0.0, 0.3704, 0.02006, 0.3704, 0.0, 1.0, 0.02006, 0.3704, 1.0, 1.0, 0.007812, 0.01804, 0.0, 0.9792, 0.007812, 0.982, 0.007812, 0.01804, 0.0, 0.02083, 0.0, 0.9792, 0.01353, 0.01042, 0.007812, 0.982, 0.01353, 0.9896, 0.01353, 0.01042, 0.007812, 0.01804, 0.007812, 0.982, 0.9865, 0.9896, 0.01562, 1.0, 0.9844, 1.0, 0.9865, 0.9896, 0.01353, 0.9896, 0.01562, 1.0, 0.9865, 0.01042, 0.9865, 0.9896, 0.9922, 0.982, 0.9865, 0.01042, 0.01353, 0.9896, 0.9865, 0.9896, 0.9865, 0.01042, 0.01353, 0.01042, 0.01353, 0.9896, 0.9865, 0.01042, 0.9922, 0.982, 0.9922, 0.01804, 1.0, 0.02083, 0.9922, 0.982, 1.0, 0.9792, 1.0, 0.02083, 0.9922, 0.01804, 0.9922, 0.982, 0.9844, 0.0, 0.01562, 0.0, 0.01353, 0.01042, 0.9844, 0.0, 0.01353, 0.01042, 0.9865, 0.01042, 1.0, 1.0, 1.0, 0.0, 0.0, 0.0, 1.0, 1.0, 0.0, 0.0, 0.0, 1.0, 1.0, 1.0, 0.0, 1.0, 0.0, 0.0, 1.0, 1.0, 0.0, 0.0, 1.0, 0.0, 1.0, 1.0, 0.0, 1.0, 0.0, 0.0, 1.0, 1.0, 0.0, 0.0, 1.0, 0.0, 0.0, 1.0, 1.0, 1.0, 1.0, 0.0, 0.0, 1.0, 1.0, 0.0, 0.0, 0.0, 0.0, 1.0, 1.0, 1.0, 1.0, 0.0, 0.0, 1.0, 1.0, 0.0, 0.0, 0.0, 1.0, 0.0, 1.0, 1.0, 0.0, 1.0, 1.0, 0.0, 0.0, 1.0, 0.0, 0.0, 0.02273, 0.04811, 0.0, 0.1367, 0.07273, 0.1367, 0.02273, 0.04811, 0.0, 0.05556, 0.0, 0.1367, 0.102, 0.08889, 0.03936, 0.02778, 0.02273, 0.04811, 0.102, 0.08889, 0.02273, 0.04811, 0.07273, 0.1367, 0.102, 0.0, 0.04545, 0.0, 0.03936, 0.02778, 0.102, 0.0, 0.03936, 0.02778, 0.102, 0.08889, 1.0, 1.0, 0.07273, 0.1367, 0.07273, 1.0, 1.0, 0.08889, 0.07273, 0.1367, 1.0, 1.0, 1.0, 0.08889, 0.102, 0.08889, 0.07273, 0.1367, 1.0, 1.0, 1.0, 0.0, 0.0, 0.0, 1.0, 1.0, 0.0, 0.0, 0.0, 1.0, 0.0, 1.0, 1.0, 1.0, 1.0, 0.0, 0.0, 1.0, 1.0, 0.0, 0.0, 0.0, 1.0, 1.0, 0.0, 1.0, 0.0, 0.0, 1.0, 1.0, 0.0, 0.0, 1.0, 0.0, 1.0, 1.0, 0.0, 1.0, 0.0, 0.0, 1.0, 1.0, 0.0, 0.0, 1.0, 0.0, 0.0, 1.0, 1.0, 1.0, 1.0, 0.0, 0.0, 1.0, 1.0, 0.0, 0.0, 0.0, 1.0, 1.0, 1.0, 0.0, 0.0, 0.0, 1.0, 1.0, 0.0, 0.0, 0.0, 1.0, 0.9273, 0.1367, 0.0, 1.0, 0.9273, 1.0, 0.9273, 0.1367, 0.0, 0.08889, 0.0, 1.0, 0.898, 0.08889, 0.0, 0.08889, 0.9273, 0.1367, 0.9773, 0.04811, 0.9273, 0.1367, 1.0, 0.1367, 1.0, 0.05556, 0.9773, 0.04811, 1.0, 0.1367, 1.0, 0.0, 1.0, 1.0, 0.0, 1.0, 1.0, 0.0, 0.0, 1.0, 0.0, 0.0, 0.0, 1.0, 1.0, 1.0, 1.0, 0.0, 0.0, 1.0, 1.0, 0.0, 0.0, 0.0, 0.0, 1.0, 1.0, 1.0, 1.0, 0.0, 0.0, 1.0, 1.0, 0.0, 0.0, 0.0, 1.0, 1.0, 0.0, 1.0, 0.0, 0.0, 1.0, 1.0, 0.0, 0.0, 1.0, 0.0, 1.0, 1.0, 0.0, 1.0, 0.0, 0.0, 1.0, 1.0, 0.0, 0.0, 1.0, 0.0, 1.0, 1.0, 1.0, 0.0, 0.0, 0.0, 1.0, 1.0, 0.0, 0.0, 0.0, 1.0, 0.9606, 0.9722, 0.898, 1.0, 0.9545, 1.0, 0.9606, 0.9722, 0.898, 0.9111, 0.898, 1.0, 0.9773, 0.9519, 0.898, 0.9111, 0.9606, 0.9722, 0.9273, 0.8633, 0.0, 0.9111, 0.898, 0.9111, 0.9273, 0.8633, 0.0, 0.0, 0.0, 0.9111, 0.9273, 0.8633, 0.898, 0.9111, 0.9773, 0.9519, 1.0, 0.8633, 0.9773, 0.9519, 1.0, 0.9444, 1.0, 0.8633, 0.9273, 0.8633, 0.9773, 0.9519, 0.9273, 0.0, 0.0, 0.0, 0.9273, 0.8633, 1.0, 0.0, 1.0, 1.0, 0.0, 1.0, 1.0, 0.0, 0.0, 1.0, 0.0, 0.0, 1.0, 0.0, 1.0, 1.0, 0.0, 1.0, 1.0, 0.0, 0.0, 1.0, 0.0, 0.0, 1.0, 1.0, 0.0, 1.0, 0.0, 0.0, 1.0, 1.0, 0.0, 0.0, 1.0, 0.0, 0.0, 1.0, 1.0, 1.0, 1.0, 0.0, 0.0, 1.0, 1.0, 0.0, 0.0, 0.0, 0.0, 1.0, 1.0, 1.0, 1.0, 0.0, 0.0, 1.0, 1.0, 0.0, 0.0, 0.0, 1.0, 1.0, 0.0, 1.0, 0.0, 0.0, 1.0, 1.0, 0.0, 0.0, 1.0, 0.0, 0.102, 1.0, 0.03936, 0.9722, 0.04545, 1.0, 0.0, 0.8633, 0.0, 0.9444, 0.02273, 0.9519, 0.102, 0.9111, 0.02273, 0.9519, 0.03936, 0.9722, 0.102, 0.9111, 0.03936, 0.9722, 0.102, 1.0, 0.07273, 0.8633, 0.0, 0.8633, 0.02273, 0.9519, 0.07273, 0.8633, 0.02273, 0.9519, 0.102, 0.9111, 1.0, 0.9111, 0.07273, 0.8633, 0.102, 0.9111, 1.0, 0.0, 0.07273, 0.8633, 1.0, 0.9111, 0.0, 0.866, 1.0, 1.0, 0.0, 1.0, 0.0, 0.866, 1.0, 0.866, 1.0, 1.0, 0.0, 0.5, 1.0, 0.5, 1.0, 0.866, 0.0, 0.5, 1.0, 0.866, 0.0, 0.866, 0.0, 0.0, 1.0, 0.0, 1.0, 0.5, 0.0, 0.0, 1.0, 0.5, 0.0, 0.5, 1.0, 1.0, 1.0, 0.0, 0.0, 0.0, 1.0, 1.0, 0.0, 0.0, 0.0, 1.0, 1.0, 0.0, 1.0, 1.0, 0.0, 1.0, 1.0, 0.0, 0.0, 1.0, 0.0, 0.0, 0.02273, 0.04811, 0.07273, 0.1367, 0.0, 0.1367, 0.02273, 0.04811, 0.0, 0.1367, 0.0, 0.05556, 0.102, 0.08889, 0.02273, 0.04811, 0.03936, 0.02778, 0.102, 0.08889, 0.07273, 0.1367, 0.02273, 0.04811, 0.102, 0.0, 0.03936, 0.02778, 0.04545, 0.0, 0.102, 0.0, 0.102, 0.08889, 0.03936, 0.02778, 1.0, 1.0, 0.07273, 1.0, 0.07273, 0.1367, 1.0, 0.08889, 1.0, 1.0, 0.07273, 0.1367, 1.0, 0.08889, 0.07273, 0.1367, 0.102, 0.08889, 0.0, 0.5, 1.0, 1.0, 0.0, 1.0, 0.0, 0.5, 1.0, 0.5, 1.0, 1.0, 0.0, 0.134, 1.0, 0.134, 1.0, 0.5, 0.0, 0.134, 1.0, 0.5, 0.0, 0.5, 0.0, 0.0, 1.0, 0.0, 1.0, 0.134, 0.0, 0.0, 1.0, 0.134, 0.0, 0.134, 1.0, 0.0, 1.0, 1.0, 0.0, 1.0, 1.0, 0.0, 0.0, 1.0, 0.0, 0.0, 1.0, 0.0, 1.0, 1.0, 0.0, 1.0, 1.0, 0.0, 0.0, 1.0, 0.0, 0.0, 0.9273, 0.1367, 0.9273, 1.0, 0.0, 1.0, 0.9273, 0.1367, 0.0, 1.0, 0.0, 0.08889, 0.898, 0.08889, 0.9273, 0.1367, 0.0, 0.08889, 0.9773, 0.04811, 1.0, 0.1367, 0.9273, 0.1367, 0.9773, 0.04811, 0.9273, 0.1367, 0.898, 0.08889, 0.9606, 0.02778, 0.898, 0.08889, 0.898, 0.0, 0.9606, 0.02778, 0.9773, 0.04811, 0.898, 0.08889, 1.0, 0.05556, 1.0, 0.1367, 0.9773, 0.04811, 0.9545, 0.0, 0.9606, 0.02778, 0.898, 0.0, 0.9606, 0.02778, 0.898, 0.0, 0.898, 0.08889, 0.9773, 0.04811, 0.898, 0.08889, 0.9273, 0.1367, 0.9773, 0.04811, 0.9606, 0.02778, 0.898, 0.08889, 0.9545, 0.0, 0.898, 0.0, 0.9606, 0.02778, 0.0, 0.134, 1.0, 0.0, 0.0, 0.0, 0.0, 0.134, 1.0, 0.134, 1.0, 0.0, 0.0, 0.5, 1.0, 0.5, 1.0, 0.134, 0.0, 0.5, 1.0, 0.134, 0.0, 0.134, 0.0, 1.0, 1.0, 1.0, 1.0, 0.5, 0.0, 1.0, 1.0, 0.5, 0.0, 0.5, 1.0, 0.0, 1.0, 1.0, 0.0, 1.0, 1.0, 0.0, 0.0, 1.0, 0.0, 0.0, 1.0, 1.0, 1.0, 0.0, 0.0, 0.0, 1.0, 1.0, 0.0, 0.0, 0.0, 1.0, 0.9606, 0.9722, 0.9545, 1.0, 0.898, 1.0, 0.9606, 0.9722, 0.898, 1.0, 0.898, 0.9111, 0.9773, 0.9519, 0.9606, 0.9722, 0.898, 0.9111, 0.9273, 0.8633, 0.898, 0.9111, 0.0, 0.9111, 0.9273, 0.8633, 0.0, 0.9111, 0.0, 0.0, 0.9273, 0.8633, 0.9773, 0.9519, 0.898, 0.9111, 1.0, 0.8633, 1.0, 0.9444, 0.9773, 0.9519, 1.0, 0.8633, 0.9773, 0.9519, 0.9273, 0.8633, 0.9273, 0.0, 0.9273, 0.8633, 0.0, 0.0, 1.0, 1.0, 1.0, 0.0, 0.0, 0.0, 1.0, 1.0, 0.0, 0.0, 0.0, 1.0, 0.0, 0.5, 1.0, 0.0, 0.0, 0.0, 0.0, 0.5, 1.0, 0.5, 1.0, 0.0, 0.0, 0.866, 1.0, 0.866, 1.0, 0.5, 0.0, 0.866, 1.0, 0.5, 0.0, 0.5, 0.0, 1.0, 1.0, 1.0, 1.0, 0.866, 0.0, 1.0, 1.0, 0.866, 0.0, 0.866, 1.0, 1.0, 1.0, 0.0, 0.0, 0.0, 1.0, 1.0, 0.0, 0.0, 0.0, 1.0, 0.102, 1.0, 0.04545, 1.0, 0.03936, 0.9722, 0.0, 0.8633, 0.02273, 0.9519, 0.0, 0.9444, 0.102, 0.9111, 0.03936, 0.9722, 0.02273, 0.9519, 0.102, 0.9111, 0.102, 1.0, 0.03936, 0.9722, 0.07273, 0.8633, 0.02273, 0.9519, 0.0, 0.8633, 0.07273, 0.8633, 0.102, 0.9111, 0.02273, 0.9519, 1.0, 0.9111, 0.102, 0.9111, 0.07273, 0.8633, 1.0, 0.0, 0.07273, 0.8633, 0.07273, 0.0, 1.0, 0.0, 1.0, 0.9111, 0.07273, 0.8633, 1.0, 0.0, 0.07273, 0.0, 0.07273, 0.8633])
me_shape_9_indexedfaceset.materials.append(mat_aluminum_lathed)
me_shape_9_indexedfaceset.materials.append(mat_plastic_matte_black)
me_shape_9_indexedfaceset.materials.append(mat_metal_pins_gold)
me_shape_9_indexedfaceset.update()
me_shape_9_indexedfaceset.normals_split_custom_set([tuple(v) for v in zip(*[iter([-0.06541, 0.0, -0.9979, 0.0654, 0.0, -0.9979, 0.06541, 0.0, -0.9979, -0.06541, 0.0, -0.9979, 0.06541, 0.0, -0.9979, -0.0654, 0.0, -0.9979, 0.0, -1.0, -1.61e-08, 0.0, -1.0, -2.579e-06, 0.0, -1.0, 4.258e-06, 0.0, -1.0, -1.61e-08, 0.0, -1.0, 1.103e-06, 0.0, -1.0, -2.579e-06, 0.0, -1.0, -1.61e-08, 0.0, -1.0, -1.428e-06, 0.0, -1.0, 1.103e-06, 0.0, -1.0, -1.61e-08, 0.0, -1.0, -1.437e-06, 0.0, -1.0, -1.428e-06, 0.0, -1.0, -1.61e-08, 0.0, -1.0, -2.906e-07, 0.0, -1.0, -1.437e-06, 0.0, -1.0, -1.066e-07, 0.0, -1.0, -5.756e-08, 0.0, -1.0, -2.129e-06, 0.0, -1.0, 2.782e-06, 0.0, -1.0, 5.933e-06, 0.0, -1.0, 8.516e-06, 0.0, -1.0, 2.782e-06, 0.0, -1.0, -1.066e-07, 0.0, -1.0, 5.933e-06, 0.0, -1.0, 2.782e-06, 0.0, -1.0, -5.756e-08, 0.0, -1.0, -1.066e-07, 0.0, -1.0, 5.812e-07, 0.0, -1.0, -1.61e-08, 0.0, -1.0, -5.756e-08, 0.0, -1.0, 5.812e-07, 0.0, -1.0, -2.906e-07, 0.0, -1.0, -1.61e-08, 0.0, -1.0, 5.812e-07, 0.0, -1.0, -5.756e-08, 0.0, -1.0, 2.782e-06, 0.0, -1.0, -7.741e-07, 0.0, -1.0, -7.74e-07, 0.0, -1.0, 0.0, 0.0, -1.0, -7.741e-07, 0.0, -1.0, -1.703e-05, 0.0, -1.0, -7.74e-07, 0.0, -1.0, 0.0, 0.0, -1.0, 0.0, 0.0, -1.0, -7.741e-07, 0.0, -1.0, 0.0, 0.0, -1.0, -7.741e-07, 0.0, -1.0, 0.0, 0.0, -1.0, 0.0, 0.0, -1.0, 0.0, 0.0, -1.0, -7.741e-07, 0.0, -1.0, 0.0, 0.0, -1.0, 0.0, 0.0, -1.0, -2.906e-07, 0.0, -1.0, 0.0, 0.0, -1.0, -2.906e-07, 0.0, -1.0, 5.812e-07, 0.0, -1.0, -3.432e-07, 0.0, -1.0, 0.0, 0.0, -1.0, 0.0, 0.0, -1.0, -3.432e-07, 0.0, -1.0, 0.0, 0.0, -1.0, 0.0, 0.0, -1.0, 4.085e-07, 0.0, -1.0, -1.935e-06, 0.0, -1.0, -3.432e-07, 0.0, -1.0, 4.085e-07, 0.0, -1.0, 0.0, 0.0, -1.0, 0.0, 0.0, -1.0, 4.085e-07, 0.0, -1.0, -3.432e-07, 0.0, -1.0, 0.0, 0.0, -1.0, 5.739e-06, 0.0, -1.0, 4.258e-06, 0.0, -1.0, -1.935e-06, 0.0, -1.0, 5.739e-06, 0.0, -1.0, -1.935e-06, 0.0, -1.0, 4.085e-07, 0.0, 1.0, 4.409e-08, 0.0, 1.0, 0.0, 0.0, 1.0, -3.437e-07, 0.0, 1.0, 4.409e-08, 0.0, 1.0, -3.437e-07, 0.0, 1.0, -1.633e-06, 0.0, 1.0, 4.409e-08, 0.0, 1.0, -1.633e-06, 0.0, 1.0, 2.64e-07, 0.0, 1.0, 4.409e-08, 0.0, 1.0, 2.64e-07, 0.0, 1.0, 2.773e-06, 0.0, 1.0, 4.409e-08, 0.0, 1.0, 2.773e-06, 0.0, 1.0, 0.0, 0.0, 1.0, -3.87e-07, 0.0, 1.0, 0.0, 0.0, 1.0, 0.0, 0.0, 1.0, 3.871e-07, 0.0, 1.0, -3.87e-07, 0.0, 1.0, -8.516e-06, 0.0, 1.0, 3.871e-07, 0.0, 1.0, 0.0, 0.0, 1.0, -3.87e-07, 0.0, 1.0, 7.404e-07, 0.0, 1.0, 4.409e-08, 0.0, 1.0, 0.0, 0.0, 1.0, 7.404e-07, 0.0, 1.0, 3.871e-07, 0.0, 1.0, 1.703e-05, 0.0, 1.0, 7.404e-07, 0.0, 1.0, 0.0, 0.0, 1.0, 4.409e-08, 0.0, 1.0, 7.404e-07, 0.0, 1.0, 0.0, 0.0, 1.0, 3.871e-07, 0.0, 1.0, 1.032e-05, 0.0, 1.0, -1.703e-05, 0.0, 1.0, -2.593e-07, 0.0, 1.0, 6.524e-06, 0.0, 1.0, 1.032e-05, 0.0, 1.0, -2.593e-07, 0.0, 1.0, -1.866e-06, 0.0, 1.0, 6.524e-06, 0.0, 1.0, -2.593e-07, 0.0, 1.0, -5.71e-07, 0.0, 1.0, 0.0, 0.0, 1.0, -1.866e-06, 0.0, 1.0, -5.71e-07, 0.0, 1.0, -1.866e-06, 0.0, 1.0, -2.593e-07, 0.0, 1.0, 0.0, 0.0, 1.0, -2.593e-07, 0.0, 1.0, 0.0, 0.0, 1.0, 0.0, 0.0, 1.0, 0.0, 0.0, 1.0, 7.404e-07, 0.0, 1.0, -2.526e-07, 0.0, 1.0, -2.593e-07, 0.0, 1.0, 0.0, 0.0, 1.0, -2.526e-07, 0.0, 1.0, -5.71e-07, 0.0, 1.0, -2.593e-07, 0.0, 1.0, -1.32e-07, 0.0, 1.0, 0.0, 0.0, 1.0, 0.0, 0.0, 1.0, -1.32e-07, 0.0, 1.0, 0.0, 0.0, 1.0, 0.0, 0.0, 1.0, -1.32e-07, 0.0, 1.0, 0.0, 0.0, 1.0, -2.773e-06, 0.0, 1.0, -1.32e-07, 0.0, 1.0, -2.773e-06, 0.0, 1.0, -2.526e-07, 0.0, 1.0, -1.32e-07, 0.0, 1.0, -2.526e-07, 0.0, 1.0, 0.0, -0.9979, 0.0, 0.0654, -0.9979, 0.0, -0.0654, -0.9979, 0.0, -0.0654, -0.9979, 0.0, 0.0654, -0.9979, 0.0, -0.0654, -0.9979, 0.0, 0.0654, -0.9659, 0.0, 0.2588, -0.9979, 0.0, 0.0654, -0.9979, 0.0, 0.0654, -0.9659, 0.0, 0.2588, -0.9979, 0.0, 0.0654, -0.9659, 0.0, 0.2588, -0.866, 0.0, 0.5, -0.9659, 0.0, 0.2588, -0.866, 0.0, 0.5, -0.866, 0.0, 0.5, -0.9659, 0.0, 0.2588, -0.9659, 0.0, 0.2588, -0.7071, 0.0, 0.7071, -0.866, 0.0, 0.5, -0.7071, 0.0, 0.7071, -0.7071, 0.0, 0.7071, -0.866, 0.0, 0.5, -0.866, 0.0, 0.5, -0.5, 0.0, 0.866, -0.7071, 0.0, 0.7071, -0.5, 0.0, 0.866, -0.5, 0.0, 0.866, -0.7071, 0.0, 0.7071, -0.7071, 0.0, 0.7071, -0.2588, 0.0, 0.9659, -0.5, 0.0, 0.866, -0.2588, 0.0, 0.9659, -0.2588, 0.0, 0.9659, -0.5, 0.0, 0.866, -0.5, 0.0, 0.866, -0.0654, 0.0, 0.9979, -0.2588, 0.0, 0.9659, -0.06541, 0.0, 0.9979, -0.0654, 0.0, 0.9979, -0.2588, 0.0, 0.9659, -0.2588, 0.0, 0.9659, 0.06541, 0.0, 0.9979, -0.0654, 0.0, 0.9979, -0.06541, 0.0, 0.9979, 0.06541, 0.0, 0.9979, -0.06541, 0.0, 0.9979, 0.0654, 0.0, 0.9979, 0.2588, 0.0, 0.9659, 0.06541, 0.0, 0.9979, 0.0654, 0.0, 0.9979, 0.2588, 0.0, 0.9659, 0.0654, 0.0, 0.9979, 0.2588, 0.0, 0.9659, 0.5, 0.0, 0.866, 0.2588, 0.0, 0.9659, 0.5, 0.0, 0.866, 0.5, 0.0, 0.866, 0.2588, 0.0, 0.9659, 0.2588, 0.0, 0.9659, 0.7071, 0.0, 0.7071, 0.5, 0.0, 0.866, 0.7071, 0.0, 0.7071, 0.7071, 0.0, 0.7071, 0.5, 0.0, 0.866, 0.5, 0.0, 0.866, 0.866, 0.0, 0.5, 0.7071, 0.0, 0.7071, 0.866, 0.0, 0.5, 0.866, 0.0, 0.5, 0.7071, 0.0, 0.7071, 0.7071, 0.0, 0.7071, 0.9659, 0.0, 0.2588, 0.866, 0.0, 0.5, 0.9659, 0.0, 0.2588, 0.9659, 0.0, 0.2588, 0.866, 0.0, 0.5, 0.866, 0.0, 0.5, 0.9979, 0.0, 0.0654, 0.9659, 0.0, 0.2588, 0.9979, 0.0, 0.0654, 0.9979, 0.0, 0.0654, 0.9659, 0.0, 0.2588, 0.9659, 0.0, 0.2588, 0.9979, 0.0, -0.0654, 0.9979, 0.0, 0.0654, 0.9979, 0.0, 0.0654, 0.9979, 0.0, -0.0654, 0.9979, 0.0, 0.0654, 0.9979, 0.0, -0.0654, 0.9659, 0.0, -0.2588, 0.9979, 0.0, -0.0654, 0.9979, 0.0, -0.0654, 0.9659, 0.0, -0.2588, 0.9979, 0.0, -0.0654, 0.9659, 0.0, -0.2588, 0.866, 0.0, -0.5, 0.9659, 0.0, -0.2588, 0.866, 0.0, -0.5, 0.866, 0.0, -0.5, 0.9659, 0.0, -0.2588, 0.9659, 0.0, -0.2588, 0.7071, 0.0, -0.7071, 0.866, 0.0, -0.5, 0.7071, 0.0, -0.7071, 0.7071, 0.0, -0.7071, 0.866, 0.0, -0.5, 0.866, 0.0, -0.5, 0.5, 0.0, -0.866, 0.7071, 0.0, -0.7071, 0.5, 0.0, -0.866, 0.5, 0.0, -0.866, 0.7071, 0.0, -0.7071, 0.7071, 0.0, -0.7071, 0.2588, 0.0, -0.9659, 0.5, 0.0, -0.866, 0.2588, 0.0, -0.9659, 0.2588, 0.0, -0.9659, 0.5, 0.0, -0.866, 0.5, 0.0, -0.866, 0.0654, 0.0, -0.9979, 0.2588, 0.0, -0.9659, 0.06541, 0.0, -0.9979, 0.0654, 0.0, -0.9979, 0.2588, 0.0, -0.9659, 0.2588, 0.0, -0.9659, -0.2588, 0.0, -0.9659, -0.06541, 0.0, -0.9979, -0.0654, 0.0, -0.9979, -0.2588, 0.0, -0.9659, -0.0654, 0.0, -0.9979, -0.2588, 0.0, -0.9659, -0.5, 0.0, -0.866, -0.2588, 0.0, -0.9659, -0.5, 0.0, -0.866, -0.5, 0.0, -0.866, -0.2588, 0.0, -0.9659, -0.2588, 0.0, -0.9659, -0.7071, 0.0, -0.7071, -0.5, 0.0, -0.866, -0.7071, 0.0, -0.7071, -0.7071, 0.0, -0.7071, -0.5, 0.0, -0.866, -0.5, 0.0, -0.866, -0.866, 0.0, -0.5, -0.7071, 0.0, -0.7071, -0.866, 0.0, -0.5, -0.866, 0.0, -0.5, -0.7071, 0.0, -0.7071, -0.7071, 0.0, -0.7071, -0.9659, 0.0, -0.2588, -0.866, 0.0, -0.5, -0.9659, 0.0, -0.2588, -0.9659, 0.0, -0.2588, -0.866, 0.0, -0.5, -0.866, 0.0, -0.5, -0.9979, 0.0, -0.0654, -0.9659, 0.0, -0.2588, -0.9979, 0.0, -0.0654, -0.9979, 0.0, -0.0654, -0.9659, 0.0, -0.2588, -0.9659, 0.0, -0.2588, 0.5, 0.0, 0.866, 0.2588, 0.0, 0.9659, 0.2588, 0.0, 0.9659, 0.5, 0.0, 0.866, 0.5, 0.0, 0.866, 0.2588, 0.0, 0.9659, 0.7071, 0.0, 0.7071, 0.7071, 0.0, 0.7071, 0.5, 0.0, 0.866, 0.7071, 0.0, 0.7071, 0.5, 0.0, 0.866, 0.5, 0.0, 0.866, 0.9659, 0.0, 0.2588, 0.9659, 0.0, 0.2588, 0.9659, 0.0, 0.2588, 0.9659, 0.0, 0.2588, 0.9659, 0.0, 0.2588, 0.9659, 0.0, 0.2588, -0.9659, 0.0, 0.2588, -0.9659, 0.0, 0.2588, -0.9659, 0.0, 0.2588, -0.9659, 0.0, 0.2588, -0.9659, 0.0, 0.2588, -0.9659, 0.0, 0.2588, -0.5, 0.0, 0.866, -0.5, 0.0, 0.866, -0.7071, 0.0, 0.7071, -0.5, 0.0, 0.866, -0.7071, 0.0, 0.7071, -0.7071, 0.0, 0.7071, -0.2588, 0.0, 0.9659, -0.2588, 0.0, 0.9659, -0.5, 0.0, 0.866, -0.2588, 0.0, 0.9659, -0.5, 0.0, 0.866, -0.5, 0.0, 0.866, -0.5, 0.0, -0.866, -0.2588, 0.0, -0.9659, -0.2588, 0.0, -0.9659, -0.5, 0.0, -0.866, -0.5, 0.0, -0.866, -0.2588, 0.0, -0.9659, -0.7071, 0.0, -0.7071, -0.7071, 0.0, -0.7071, -0.5, 0.0, -0.866, -0.7071, 0.0, -0.7071, -0.5, 0.0, -0.866, -0.5, 0.0, -0.866, -0.9659, 0.0, -0.2588, -0.9659, 0.0, -0.2588, -0.9659, 0.0, -0.2588, -0.9659, 0.0, -0.2588, -0.9659, 0.0, -0.2588, -0.9659, 0.0, -0.2588, 0.9659, 0.0, -0.2588, 0.9659, 0.0, -0.2588, 0.9659, 0.0, -0.2588, 0.9659, 0.0, -0.2588, 0.9659, 0.0, -0.2588, 0.9659, 0.0, -0.2588, 0.5, 0.0, -0.866, 0.5, 0.0, -0.866, 0.7071, 0.0, -0.7071, 0.5, 0.0, -0.866, 0.7071, 0.0, -0.7071, 0.7071, 0.0, -0.7071, 0.2588, 0.0, -0.9659, 0.2588, 0.0, -0.9659, 0.5, 0.0, -0.866, 0.2588, 0.0, -0.9659, 0.5, 0.0, -0.866, 0.5, 0.0, -0.866, 0.0, -1.0, 0.0, 0.0, -1.0, 0.0, 0.0, -1.0, 0.0, 0.0, -1.0, 0.0, 0.0, -1.0, 0.0, 0.0, -1.0, 0.0, 0.0, -1.0, 0.0, 0.0, -1.0, 0.0, 0.0, -1.0, 0.0, 0.0, -1.0, 0.0, 0.0, -1.0, 0.0, 0.0, -1.0, 0.0, 0.0, -1.0, 0.0, 0.0, -1.0, 0.0, 0.0, -1.0, 0.0, 0.0, -1.0, 0.0, 0.0, -1.0, 0.0, 0.0, -1.0, 0.0, 0.0, -1.0, 0.0, 0.0, -1.0, 0.0, 0.0, -1.0, 0.0, 0.0, -1.0, 0.0, 0.0, -1.0, 0.0, 0.0, -1.0, 0.0, 0.0, -1.0, 0.0, 0.0, -1.0, 0.0, 0.0, -1.0, 0.0, 0.0, -1.0, 0.0, 0.0, -1.0, 0.0, 0.0, -1.0, 0.0, 0.0, -1.0, 0.0, 0.0, -1.0, 0.0, 0.0, -1.0, 0.0, 0.0, -1.0, 0.0, 0.0, -1.0, 0.0, 0.0, -1.0, 0.0, 0.0, -1.0, 0.0, 0.0, -1.0, 0.0, 0.0, -1.0, 0.0, 0.0, -1.0, 0.0, 0.0, -1.0, 0.0, 0.0, -1.0, 0.0, 0.0, -1.0, 0.0, 0.0, -1.0, 0.0, 0.0, -1.0, 0.0, 0.0, -1.0, 0.0, 0.0, -1.0, 0.0, 0.0, -1.0, 0.0, 0.0, -1.0, 0.0, 0.0, -1.0, 0.0, 0.0, -1.0, 0.0, 0.0, -1.0, 0.0, 0.0, -1.0, 0.0, 0.0, -1.0, 0.0, 0.0, -1.0, 0.0, 0.0, -1.0, 0.0, 0.0, -1.0, 0.0, 0.0, -1.0, 0.0, 0.0, -1.0, 0.0, 0.0, -1.0, 0.0, 0.0, -1.0, 0.0, 0.0, -1.0, 0.0, 0.0, -1.0, 0.0, 0.0, -1.0, 0.0, 0.0, -1.0, 0.0, 0.0, -1.0, 0.0, 0.0, -1.0, 0.0, 0.0, -1.0, 0.0, 0.0, -1.0, 0.0, 0.0, -1.0, 0.0, 0.0, -1.0, 0.0, 0.0, -1.0, 0.0, 0.0, -1.0, 0.0, 0.0, -1.0, 0.0, 0.0, -1.0, 0.0, 0.0, -1.0, 0.0, 0.0, -1.0, 0.0, 0.0, -1.0, 0.0, 1.0, 0.0, 0.0, 1.0, 0.0, 0.0, 1.0, 0.0, 0.0, 1.0, 0.0, 0.0, 1.0, 0.0, 0.0, 1.0, 0.0, 0.0, 1.0, 0.0, 0.0, 1.0, 0.0, 0.0, 1.0, 0.0, 0.0, 1.0, 0.0, 0.0, 1.0, 0.0, 0.0, 1.0, 0.0, 0.0, 1.0, -6.762e-07, 0.0, 1.0, -6.762e-07, 0.0, 1.0, -6.762e-07, 0.0, 1.0, 0.0, 0.0, 1.0, 0.0, 0.0, 1.0, 0.0, 0.0, 0.0, 0.0, -1.0, 0.0, 0.0, -1.0, 0.0, 0.0, -1.0, 0.0, 0.0, -1.0, 0.0, 0.0, -1.0, 0.0, 0.0, -1.0, 0.0, 0.0, -1.0, 0.0, 0.0, -1.0, 0.0, 0.0, -1.0, 0.0, 0.0, -1.0, 0.0, 0.0, -1.0, 0.0, 0.0, -1.0, 0.0, 0.0, -1.0, 0.0, 0.0, -1.0, 0.0, 0.0, -1.0, 0.0, 0.0, -1.0, 0.0, 0.0, -1.0, 0.0, 0.0, -1.0, -1.0, 0.0, 0.0, -1.0, 0.0, 0.0, -1.0, 0.0, 0.0, -1.0, 0.0, 0.0, -1.0, 0.0, 0.0, -1.0, 0.0, 0.0, -1.0, 0.0, 0.0, -1.0, 0.0, 0.0, -1.0, 0.0, 0.0, -1.0, 0.0, 0.0, -1.0, 0.0, 0.0, -1.0, 0.0, 0.0, -1.0, -6.762e-07, 0.0, -1.0, -6.762e-07, 0.0, -1.0, -6.762e-07, 0.0, -1.0, 0.0, 0.0, -1.0, 0.0, 0.0, -1.0, 0.0, 0.0, 0.0, 0.0, 1.0, 0.0, 0.0, 1.0, 0.0, 0.0, 1.0, 0.0, 0.0, 1.0, 0.0, 0.0, 1.0, 0.0, 0.0, 1.0, 0.0, 0.0, 1.0, 0.0, 0.0, 1.0, 0.0, 0.0, 1.0, 0.0, 0.0, 1.0, 0.0, 0.0, 1.0, 0.0, 0.0, 1.0, 0.0, 0.0, 1.0, 0.0, 0.0, 1.0, 0.0, 0.0, 1.0, 0.0, 0.0, 1.0, 0.0, 0.0, 1.0, 0.0, 0.0, 1.0, 0.0, 1.0, 0.0, 0.0, 1.0, 0.0, 0.0, 1.0, 0.0, 0.0, 1.0, 0.0, 0.0, 1.0, 0.0, 0.0, 1.0, 0.0, 0.0, 1.0, -1.307e-06, 0.0, 1.0, 0.0, 0.0, 1.0, -4.549e-07, 0.0, 1.0, -1.307e-06, 0.0, 1.0, 0.0, 0.0, 1.0, 0.0, 0.0, 1.0, 1.758e-06, 0.0, 1.0, -1.246e-06, 0.0, 1.0, 4.962e-06, 0.0, 1.0, 1.758e-06, 0.0, 1.0, -4.549e-07, 0.0, 1.0, -1.246e-06, 0.0, 1.0, 0.0, 0.0, 1.0, 1.758e-06, 0.0, 1.0, 0.0, 0.0, 1.0, 0.0, 0.0, 1.0, -4.549e-07, 0.0, 1.0, 1.758e-06, 0.0, 1.0, 0.0, 0.0, 1.0, -1.307e-06, 0.0, 1.0, -4.549e-07, 0.0, 1.0, 0.0, 0.0, 1.0, 0.0, 0.0, 1.0, 0.0, 0.0, 1.0, 0.0, 0.0, 1.0, 0.0, 0.0, 1.0, 0.0, 0.0, 1.0, 0.0, 0.0, 1.0, 0.0, 0.0, 1.0, 0.0, 0.0, 1.0, -1.616e-08, 0.0, 1.0, -3.683e-06, 0.0, 1.0, -1.307e-06, 0.0, 1.0, -1.616e-08, 0.0, 1.0, -1.307e-06, 0.0, 1.0, 0.0, 0.0, 0.0, 1.0, 0.0, 0.0, 1.0, 0.0, 0.0, 1.0, 0.0, 0.0, 1.0, 0.0, 0.0, 1.0, 0.0, 0.0, 1.0, -1.0, 0.0, 0.0, -1.0, 0.0, 0.0, -1.0, 0.0, 0.0, -1.0, 0.0, 0.0, -1.0, 0.0, 0.0, -1.0, 0.0, 0.0, 0.0, 0.0, 1.0, 0.0, 0.0, 1.0, 0.0, 0.0, 1.0, 0.0, 0.0, 1.0, 0.0, 0.0, 1.0, 0.0, 0.0, 1.0, 1.0, 0.0, 0.0, 1.0, 0.0, 0.0, 1.0, 0.0, 0.0, 1.0, 0.0, 0.0, 1.0, 0.0, 0.0, 1.0, 0.0, 0.0, 0.0, 0.0, -1.0, 0.0, 0.0, -1.0, 0.0, 0.0, -1.0, 0.0, 0.0, -1.0, 0.0, 0.0, -1.0, 0.0, 0.0, -1.0, 1.0, 0.0, 0.0, 1.0, 0.0, 0.0, 1.0, 0.0, 0.0, 1.0, 0.0, 0.0, 1.0, 0.0, 0.0, 1.0, 0.0, 0.0, 0.0, 1.0, -1.07e-07, 0.0, 1.0, 0.0, 0.0, 1.0, 7.312e-08, 0.0, 1.0, -1.07e-07, 0.0, 1.0, 0.0, 0.0, 1.0, 0.0, 0.0, 1.0, 1.631e-07, 0.0, 1.0, -2.154e-07, 0.0, 1.0, -1.07e-07, 0.0, 1.0, 1.631e-07, 0.0, 1.0, -1.07e-07, 0.0, 1.0, 7.312e-08, 0.0, 1.0, -5.354e-08, 0.0, 1.0, -2.416e-07, 0.0, 1.0, -2.154e-07, 0.0, 1.0, -5.354e-08, 0.0, 1.0, -2.154e-07, 0.0, 1.0, 1.631e-07, 0.0, 1.0, 0.0, 0.0, 1.0, 7.312e-08, 0.0, 1.0, 0.0, 0.0, 1.0, 1.043e-08, 0.0, 1.0, 7.312e-08, 0.0, 1.0, 0.0, 0.0, 1.0, 1.043e-08, 0.0, 1.0, 1.631e-07, 0.0, 1.0, 7.312e-08, -1.0, 0.0, 0.0, -1.0, 0.0, 0.0, -1.0, 0.0, 0.0, -1.0, 0.0, 0.0, -1.0, 0.0, 0.0, -1.0, 0.0, 0.0, 0.0, 0.0, -1.0, 0.0, 0.0, -1.0, 0.0, 0.0, -1.0, 0.0, 0.0, -1.0, 0.0, 0.0, -1.0, 0.0, 0.0, -1.0, -1.0, 0.0, 0.0, -1.0, 0.0, 0.0, -1.0, 0.0, 0.0, -1.0, 0.0, 0.0, -1.0, 0.0, 0.0, -1.0, 0.0, 0.0, 0.0, 0.0, 1.0, 0.0, 0.0, 1.0, 0.0, 0.0, 1.0, 0.0, 0.0, 1.0, 0.0, 0.0, 1.0, 0.0, 0.0, 1.0, 1.0, 0.0, 0.0, 1.0, 0.0, 0.0, 1.0, 0.0, 0.0, 1.0, 0.0, 0.0, 1.0, 0.0, 0.0, 1.0, 0.0, 0.0, 0.0, 0.0, 1.0, 0.0, 0.0, 1.0, 0.0, 0.0, 1.0, 0.0, 0.0, 1.0, 0.0, 0.0, 1.0, 0.0, 0.0, 1.0, 0.0, 1.0, 0.0, 0.0, 1.0, 0.0, 0.0, 1.0, 0.0, 0.0, 1.0, 0.0, 0.0, 1.0, 0.0, 0.0, 1.0, 0.0, 0.0, 1.0, 0.0, 0.0, 1.0, 0.0, 0.0, 1.0, 0.0, 0.0, 1.0, 0.0, 0.0, 1.0, 0.0, 0.0, 1.0, 0.0, 0.0, 1.0, 0.0, 0.0, 1.0, 0.0, 0.0, 1.0, 0.0, 0.0, 0.0, -1.0, 0.0, 0.0, -1.0, 0.0, 0.0, -1.0, 0.0, 0.0, -1.0, 0.0, 0.0, -1.0, 0.0, 0.0, -1.0, 1.0, 0.0, 0.0, 1.0, 0.0, 0.0, 1.0, 0.0, 0.0, 1.0, 0.0, 0.0, 1.0, 0.0, 0.0, 1.0, 0.0, 0.0, 0.0, 0.0, -1.0, 0.0, 0.0, -1.0, 0.0, 0.0, -1.0, 0.0, 0.0, -1.0, 0.0, 0.0, -1.0, 0.0, 0.0, -1.0, -1.0, 0.0, 0.0, -1.0, 0.0, 0.0, -1.0, 0.0, 0.0, -1.0, 0.0, 0.0, -1.0, 0.0, 0.0, -1.0, 0.0, 0.0, 0.0, 0.0, 1.0, 0.0, 0.0, 1.0, 0.0, 0.0, 1.0, 0.0, 0.0, 1.0, 0.0, 0.0, 1.0, 0.0, 0.0, 1.0, -1.0, 0.0, 0.0, -1.0, 0.0, 0.0, -1.0, 0.0, 0.0, -1.0, 0.0, 0.0, -1.0, 0.0, 0.0, -1.0, 0.0, 0.0, 0.0, 1.0, 0.0, 0.0, 1.0, 0.0, 0.0, 1.0, 0.0, 0.0, 1.0, 0.0, 0.0, 1.0, -2.654e-07, 0.0, 1.0, 0.0, 0.0, 1.0, -5.831e-08, 0.0, 1.0, -2.654e-07, 0.0, 1.0, 0.0, 0.0, 1.0, -1.547e-07, 0.0, 1.0, -1.517e-08, 0.0, 1.0, -2.654e-07, 0.0, 1.0, -1.547e-07, 0.0, 1.0, 0.0, 0.0, 1.0, -1.517e-08, 0.0, 1.0, -1.547e-07, 0.0, 1.0, -2.654e-07, 0.0, 1.0, -5.831e-08, 0.0, 1.0, -1.899e-07, 0.0, 1.0, -5.831e-08, 0.0, 1.0, 0.0, 0.0, 1.0, -1.899e-07, 0.0, 1.0, -1.547e-07, 0.0, 1.0, -5.831e-08, 0.0, 1.0, 0.0, 0.0, 1.0, 0.0, 0.0, 1.0, -1.547e-07, 0.0, 0.0, -1.0, 0.0, 0.0, -1.0, 0.0, 0.0, -1.0, 0.0, 0.0, -1.0, 0.0, 0.0, -1.0, 0.0, 0.0, -1.0, 1.0, 0.0, 0.0, 1.0, 0.0, 0.0, 1.0, 0.0, 0.0, 1.0, 0.0, 0.0, 1.0, 0.0, 0.0, 1.0, 0.0, 0.0, 0.0, 0.0, 1.0, 0.0, 0.0, 1.0, 0.0, 0.0, 1.0, 0.0, 0.0, 1.0, 0.0, 0.0, 1.0, 0.0, 0.0, 1.0, 1.0, 0.0, 0.0, 1.0, 0.0, 0.0, 1.0, 0.0, 0.0, 1.0, 0.0, 0.0, 1.0, 0.0, 0.0, 1.0, 0.0, 0.0, 0.0, 0.0, -1.0, 0.0, 0.0, -1.0, 0.0, 0.0, -1.0, 0.0, 0.0, -1.0, 0.0, 0.0, -1.0, 0.0, 0.0, -1.0, -1.0, 0.0, 0.0, -1.0, 0.0, 0.0, -1.0, 0.0, 0.0, -1.0, 0.0, 0.0, -1.0, 0.0, 0.0, -1.0, 0.0, 0.0, 0.0, 1.0, 5.354e-08, 0.0, 1.0, 2.154e-07, 0.0, 1.0, 2.416e-07, 0.0, 1.0, -9.497e-08, 0.0, 1.0, 0.0, 0.0, 1.0, 7.784e-08, 0.0, 1.0, -1.631e-07, 0.0, 1.0, 7.784e-08, 0.0, 1.0, 2.154e-07, 0.0, 1.0, -1.631e-07, 0.0, 1.0, 2.154e-07, 0.0, 1.0, 5.354e-08, 0.0, 1.0, -9.728e-08, 0.0, 1.0, -9.497e-08, 0.0, 1.0, 7.784e-08, 0.0, 1.0, -9.728e-08, 0.0, 1.0, 7.784e-08, 0.0, 1.0, -1.631e-07, 0.0, 1.0, -1.043e-08, 0.0, 1.0, -9.728e-08, 0.0, 1.0, -1.631e-07, 0.0, 1.0, 0.0, 0.0, 1.0, -9.728e-08, 0.0, 1.0, -1.043e-08, -0.9659, 0.0, -0.2588, -0.9659, 0.0, -0.2588, -0.9659, 0.0, -0.2588, -0.9659, 0.0, -0.2588, -0.9659, 0.0, -0.2588, -0.9659, 0.0, -0.2588, -0.5, 0.0, -0.866, -0.5, 0.0, -0.866, -0.7071, 0.0, -0.7071, -0.5, 0.0, -0.866, -0.7071, 0.0, -0.7071, -0.7071, 0.0, -0.7071, -0.2588, 0.0, -0.9659, -0.2588, 0.0, -0.9659, -0.5, 0.0, -0.866, -0.2588, 0.0, -0.9659, -0.5, 0.0, -0.866, -0.5, 0.0, -0.866, -1.0, 0.0, 0.0, -1.0, 0.0, 0.0, -1.0, 0.0, 0.0, -1.0, 0.0, 0.0, -1.0, 0.0, 0.0, -1.0, 0.0, 0.0, 0.0, 0.0, -1.0, 0.0, 0.0, -1.0, 0.0, 0.0, -1.0, 0.0, 0.0, -1.0, 0.0, 0.0, -1.0, 0.0, 0.0, -1.0, 0.0, -1.0, 0.0, 0.0, -1.0, 0.0, 0.0, -1.0, 0.0, 0.0, -1.0, 0.0, 0.0, -1.0, 0.0, 0.0, -1.0, 0.0, 0.0, -1.0, 0.0, 0.0, -1.0, 0.0, 0.0, -1.0, 0.0, 0.0, -1.0, 0.0, 0.0, -1.0, 0.0, 0.0, -1.0, 0.0, 0.0, -1.0, 0.0, 0.0, -1.0, 0.0, 0.0, -1.0, 0.0, 0.0, -1.0, 0.0, 0.0, -1.0, 0.0, 0.0, -1.0, 0.0, 0.0, -1.0, 0.0, 0.0, -1.0, 0.0, 0.0, -1.0, 0.0, 0.0, -1.0, 0.0, 0.0, -1.0, 0.0, 0.0, -1.0, 0.0, 0.0, -1.0, 0.0, 0.0, -1.0, 0.0, 0.0, -1.0, 0.0, 0.5, 0.0, -0.866, 0.2588, 0.0, -0.9659, 0.2588, 0.0, -0.9659, 0.5, 0.0, -0.866, 0.5, 0.0, -0.866, 0.2588, 0.0, -0.9659, 0.7071, 0.0, -0.7071, 0.7071, 0.0, -0.7071, 0.5, 0.0, -0.866, 0.7071, 0.0, -0.7071, 0.5, 0.0, -0.866, 0.5, 0.0, -0.866, 0.9659, 0.0, -0.2588, 0.9659, 0.0, -0.2588, 0.9659, 0.0, -0.2588, 0.9659, 0.0, -0.2588, 0.9659, 0.0, -0.2588, 0.9659, 0.0, -0.2588, 0.0, 0.0, -1.0, 0.0, 0.0, -1.0, 0.0, 0.0, -1.0, 0.0, 0.0, -1.0, 0.0, 0.0, -1.0, 0.0, 0.0, -1.0, 1.0, 0.0, 0.0, 1.0, 0.0, 0.0, 1.0, 0.0, 0.0, 1.0, 0.0, 0.0, 1.0, 0.0, 0.0, 1.0, 0.0, 0.0, 0.0, -1.0, 0.0, 0.0, -1.0, 0.0, 0.0, -1.0, 0.0, 0.0, -1.0, 0.0, 0.0, -1.0, 0.0, 0.0, -1.0, 0.0, 0.0, -1.0, 0.0, 0.0, -1.0, 0.0, 0.0, -1.0, 0.0, 0.0, -1.0, 0.0, 0.0, -1.0, 0.0, 0.0, -1.0, 0.0, 0.0, -1.0, 0.0, 0.0, -1.0, 0.0, 0.0, -1.0, 0.0, 0.0, -1.0, 0.0, 0.0, -1.0, 0.0, 0.0, -1.0, 0.0, 0.0, -1.0, 0.0, 0.0, -1.0, 0.0, 0.0, -1.0, 0.0, 0.0, -1.0, 0.0, 0.0, -1.0, 0.0, 0.0, -1.0, 0.0, 0.0, -1.0, 0.0, 0.0, -1.0, 0.0, 0.0, -1.0, 0.0, 0.0, 1.0, 0.0, 0.0, 1.0, 0.0, 0.0, 1.0, 0.0, 0.0, 1.0, 0.0, 0.0, 1.0, 0.0, 0.0, 1.0, 0.0, 0.0, 1.0, 0.0, 0.0, 1.0, 0.0, 0.0, 1.0, 0.0, 0.0, 1.0, 0.0, 0.0, 1.0, 0.0, 0.0, 1.0, 0.0, 0.9659, 0.0, 0.2588, 0.9659, 0.0, 0.2588, 0.9659, 0.0, 0.2588, 0.9659, 0.0, 0.2588, 0.9659, 0.0, 0.2588, 0.9659, 0.0, 0.2588, 0.5, 0.0, 0.866, 0.5, 0.0, 0.866, 0.7071, 0.0, 0.7071, 0.5, 0.0, 0.866, 0.7071, 0.0, 0.7071, 0.7071, 0.0, 0.7071, 0.2588, 0.0, 0.9659, 0.2588, 0.0, 0.9659, 0.5, 0.0, 0.866, 0.2588, 0.0, 0.9659, 0.5, 0.0, 0.866, 0.5, 0.0, 0.866, 1.0, 0.0, 0.0, 1.0, 0.0, 0.0, 1.0, 0.0, 0.0, 1.0, 0.0, 0.0, 1.0, 0.0, 0.0, 1.0, 0.0, 0.0, 0.0, 0.0, 1.0, 0.0, 0.0, 1.0, 0.0, 0.0, 1.0, 0.0, 0.0, 1.0, 0.0, 0.0, 1.0, 0.0, 0.0, 1.0, 0.0, -1.0, 0.0, 0.0, -1.0, 0.0, 0.0, -1.0, 0.0, 0.0, -1.0, 0.0, 0.0, -1.0, 0.0, 0.0, -1.0, 0.0, 0.0, -1.0, 0.0, 0.0, -1.0, 0.0, 0.0, -1.0, 0.0, 0.0, -1.0, 0.0, 0.0, -1.0, 0.0, 0.0, -1.0, 0.0, 0.0, -1.0, 0.0, 0.0, -1.0, 0.0, 0.0, -1.0, 0.0, 0.0, -1.0, 0.0, 0.0, -1.0, 0.0, 0.0, -1.0, 0.0, 0.0, -1.0, 0.0, 0.0, -1.0, 0.0, 0.0, -1.0, 0.0, 0.0, -1.0, 0.0, 0.0, -1.0, 0.0, 0.0, -1.0, 0.0, 0.0, -1.0, 0.0, 0.0, -1.0, 0.0, 0.0, -1.0, 0.0, -1.0, 0.0, 0.0, -1.0, 0.0, 0.0, -1.0, 0.0, 0.0, -1.0, 0.0, 0.0, -1.0, 0.0, 0.0, -1.0, 0.0, 0.0, -0.5, 0.0, 0.866, -0.2588, 0.0, 0.9659, -0.2588, 0.0, 0.9659, -0.5, 0.0, 0.866, -0.5, 0.0, 0.866, -0.2588, 0.0, 0.9659, -0.7071, 0.0, 0.7071, -0.7071, 0.0, 0.7071, -0.5, 0.0, 0.866, -0.7071, 0.0, 0.7071, -0.5, 0.0, 0.866, -0.5, 0.0, 0.866, -0.9659, 0.0, 0.2588, -0.9659, 0.0, 0.2588, -0.9659, 0.0, 0.2588, -0.9659, 0.0, 0.2588, -0.9659, 0.0, 0.2588, -0.9659, 0.0, 0.2588, 0.0, 0.0, 1.0, 0.0, 0.0, 1.0, 0.0, 0.0, 1.0, 0.0, 0.0, 1.0, 0.0, 0.0, 1.0, 0.0, 0.0, 1.0, 0.0, -1.0, 0.0, 0.0, -1.0, 0.0, 0.0, -1.0, 0.0, 0.0, -1.0, 0.0, 0.0, -1.0, 0.0, 0.0, -1.0, 0.0, 0.0, -1.0, 0.0, 0.0, -1.0, 0.0, 0.0, -1.0, 0.0, 0.0, -1.0, 0.0, 0.0, -1.0, 0.0, 0.0, -1.0, 0.0, 0.0, -1.0, 0.0, 0.0, -1.0, 0.0, 0.0, -1.0, 0.0, 0.0, -1.0, 0.0, 0.0, -1.0, 0.0, 0.0, -1.0, 0.0, 0.0, -1.0, 0.0, 0.0, -1.0, 0.0, 0.0, -1.0, 0.0, 0.0, -1.0, 0.0, 0.0, -1.0, 0.0, 0.0, -1.0, 0.0, 0.0, -1.0, 0.0, 0.0, -1.0, 0.0, 0.0, -1.0, 0.0, 0.0, 1.0, 0.0, 0.0, 1.0, 0.0, 0.0, 1.0, -9.728e-08])] * 3)])

# ---- objects
ob_shape_9_indexedfaceset = bpy.data.objects.new('SHAPE_9_IndexedFaceSet', me_shape_9_indexedfaceset)

# ---- transforms, parenting, visibility, modifiers, constraints
ob_shape_9_indexedfaceset.location = (0.0, 0.0, 0.0)
ob_shape_9_indexedfaceset.rotation_euler = (1.571, 0.0, -0.0)
ob_shape_9_indexedfaceset.scale = (2.54, 2.54, 2.54)

# ---- collection membership
col_collection.objects.link(ob_shape_9_indexedfaceset)

# ---- scene / render settings (as saved in the file)
scene.frame_start = 1; scene.frame_end = 250; scene.frame_set(1)
scene.render.engine = 'BLENDER_EEVEE_NEXT'
scene.cycles.sampling_pattern = 'TABULATED_SOBOL'
scene.cycles.use_light_tree = False
scene.eevee.ray_tracing_options.trace_max_roughness = 0.0
scene.view_settings.view_transform = 'Filmic'
bpy.context.view_layer.update()

# ---- added for rendering (the .blend has no active camera and no usable light): camera, sun
cam_auto = bpy.data.cameras.new('AutoCamera')
cam_auto.lens = 50.0
cam_auto.sensor_width = 36.0
cam_auto.clip_end = 1000.0
ob_auto_camera = bpy.data.objects.new('AutoCamera', cam_auto)
scene.collection.objects.link(ob_auto_camera)
ob_auto_camera.location = (1.87857, -2.25428, 1.67786)
ob_auto_camera.rotation_euler = (1.09748, -7.21219e-08, 0.694738)
scene.camera = ob_auto_camera
light_auto_sun = bpy.data.lights.new('AutoSun', 'SUN')
light_auto_sun.energy = 3.0
light_auto_sun.angle = 0.0523599
ob_auto_sun = bpy.data.objects.new('AutoSun', light_auto_sun)
scene.collection.objects.link(ob_auto_sun)
ob_auto_sun.rotation_euler = (0.872665, 0.174533, 0.523599)
bpy.context.view_layer.update()
